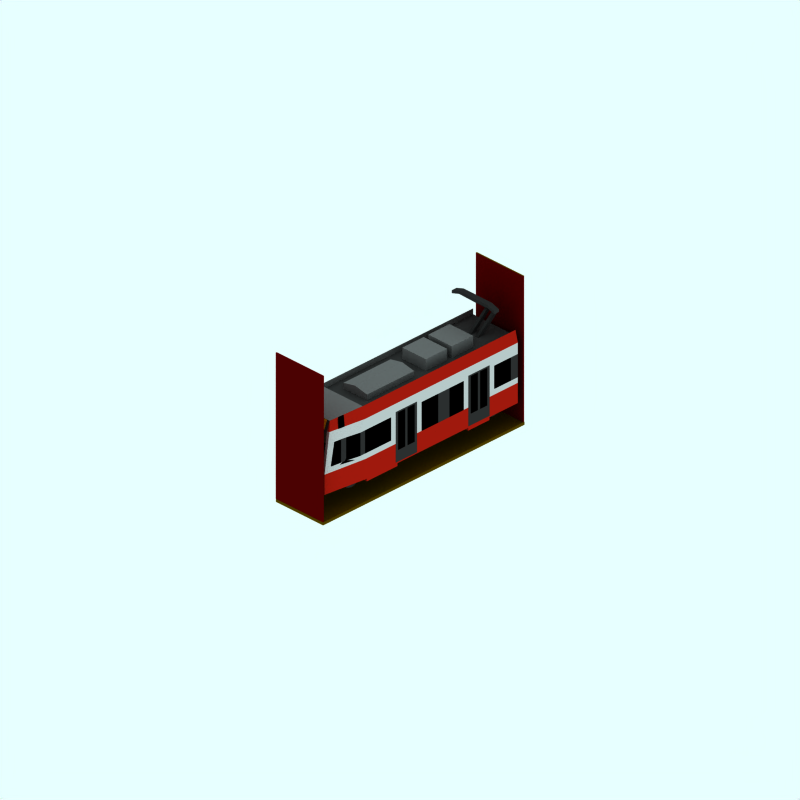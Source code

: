 # Source: tramlink-a.blend  (saved by Blender 2.65.0; exported with 4.5.12 LTS)
import bpy
from mathutils import Matrix  # noqa: F401  (used for matrix-valued properties, if any)

bpy.ops.wm.read_factory_settings(use_empty=True)
scene = bpy.context.scene
scene.name = 'Scene'

# ---- collections
col_collection_1 = bpy.data.collections.new('Collection 1'); scene.collection.children.link(col_collection_1)
col_collection_2 = bpy.data.collections.new('Collection 2'); scene.collection.children.link(col_collection_2)
col_collection_2.hide_render = True
col_collection_2.hide_viewport = True
col_collection_3 = bpy.data.collections.new('Collection 3'); scene.collection.children.link(col_collection_3)
col_collection_3.hide_render = True
col_collection_3.hide_viewport = True
col_collection_11 = bpy.data.collections.new('Collection 11'); scene.collection.children.link(col_collection_11)

# ---- materials (node trees are filled in below, after node groups)
mat_doorcolour = bpy.data.materials.new('DoorColour')
mat_doorcolour.alpha_threshold = 0.0
mat_doorcolour.preview_render_type = 'FLAT'
mat_doorcolour.diffuse_color = (0.185, 0.1849, 0.1849, 1.0)
mat_doorcolour.roughness = 0.5
mat_doorcolour.line_color = (0.0, 0.0, 0.0, 1.0)
mat_maincolour2 = bpy.data.materials.new('MainColour2')
mat_maincolour2.alpha_threshold = 0.0
mat_maincolour2.preview_render_type = 'FLAT'
mat_maincolour2.diffuse_color = (0.7898, 0.7897, 0.7897, 1.0)
mat_maincolour2.roughness = 0.5
mat_maincolour2.line_color = (0.0, 0.0, 0.0, 1.0)
mat_maincolour3 = bpy.data.materials.new('MainColour3')
mat_maincolour3.alpha_threshold = 0.0
mat_maincolour3.preview_render_type = 'FLAT'
mat_maincolour3.diffuse_color = (0.6909, 0.09871, 0.05125, 1.0)
mat_maincolour3.roughness = 0.5
mat_maincolour3.line_color = (0.0, 0.0, 0.0, 1.0)
mat_grill = bpy.data.materials.new('Grill')
mat_grill.alpha_threshold = 0.0
mat_grill.preview_render_type = 'FLAT'
mat_grill.diffuse_color = (0.0001, 9.999e-05, 9.999e-05, 1.0)
mat_grill.roughness = 0.5
mat_grill.line_color = (0.0, 0.0, 0.0, 0.5301)
mat_underframe = bpy.data.materials.new('Underframe')
mat_underframe.alpha_threshold = 0.0
mat_underframe.preview_render_type = 'FLAT'
mat_underframe.diffuse_color = (0.2199, 0.2199, 0.2199, 1.0)
mat_underframe.roughness = 0.5
mat_underframe.line_color = (0.0, 0.0, 0.0, 1.0)
mat_pantograph = bpy.data.materials.new('Pantograph')
mat_pantograph.alpha_threshold = 0.0
mat_pantograph.preview_render_type = 'FLAT'
mat_pantograph.diffuse_color = (0.1702, 0.1702, 0.1702, 1.0)
mat_pantograph.specular_color = (0.0, 0.0, 0.0)
mat_pantograph.roughness = 0.5
mat_pantograph.line_color = (0.0, 0.0, 0.0, 1.0)
mat_roofcolour = bpy.data.materials.new('RoofColour')
mat_roofcolour.alpha_threshold = 0.0
mat_roofcolour.preview_render_type = 'FLAT'
mat_roofcolour.diffuse_color = (0.4207, 0.4206, 0.4206, 1.0)
mat_roofcolour.specular_color = (0.0, 0.0, 0.0)
mat_roofcolour.roughness = 0.5
mat_roofcolour.line_color = (0.0, 0.0, 0.0, 1.0)
mat_rooflower = bpy.data.materials.new('RoofLower')
mat_rooflower.alpha_threshold = 0.0
mat_rooflower.preview_render_type = 'CUBE'
mat_rooflower.diffuse_color = (0.226, 0.226, 0.226, 1.0)
mat_rooflower.specular_color = (1.0, 0.9999, 0.9999)
mat_rooflower.roughness = 0.5
mat_rooflower.line_color = (0.0, 0.0, 0.0, 1.0)
mat_frontblind = bpy.data.materials.new('FrontBlind')
mat_frontblind.alpha_threshold = 0.0
mat_frontblind.preview_render_type = 'FLAT'
mat_frontblind.diffuse_color = (0.2526, 0.2471, 0.1701, 1.0)
mat_frontblind.roughness = 0.5
mat_frontblind.line_color = (0.0, 0.0, 0.0, 1.0)
mat_frontdisplaylit = bpy.data.materials.new('FrontDisplayLit')
mat_frontdisplaylit.alpha_threshold = 0.0
mat_frontdisplaylit.preview_render_type = 'CUBE'
mat_frontdisplaylit.diffuse_color = (1.0, 0.742, 0.0, 1.0)
mat_frontdisplaylit.specular_color = (1.0, 0.9999, 0.9999)
mat_frontdisplaylit.roughness = 0.5
mat_frontdisplaylit.line_color = (0.0, 0.0, 0.0, 1.0)
mat_light = bpy.data.materials.new('Light')
mat_light.alpha_threshold = 0.0
mat_light.preview_render_type = 'FLAT'
mat_light.diffuse_color = (1.0, 1.0, 1.0, 1.0)
mat_light.roughness = 0.5
mat_light.line_color = (0.0, 0.0, 0.0, 1.0)
mat_interior = bpy.data.materials.new('Interior')
mat_interior.alpha_threshold = 0.0
mat_interior.preview_render_type = 'FLAT'
mat_interior.diffuse_color = (0.0, 0.0, 0.0, 1.0)
mat_interior.roughness = 0.5
mat_interior.line_color = (0.0, 0.0, 0.0, 1.0)
mat_wheel = bpy.data.materials.new('wheel')
mat_wheel.alpha_threshold = 0.0
mat_wheel.preview_render_type = 'FLAT'
mat_wheel.diffuse_color = (0.2144, 0.2144, 0.2144, 1.0)
mat_wheel.roughness = 0.5
mat_wheel.line_color = (0.0, 0.0, 0.0, 1.0)
mat_warning = bpy.data.materials.new('Warning')
mat_warning.alpha_threshold = 0.0
mat_warning.diffuse_color = (0.32, 0.2278, 0.0, 1.0)
mat_warning.specular_color = (0.5, 0.5, 0.5)
mat_warning.roughness = 0.5
mat_warning.line_color = (0.0, 0.0, 0.0, 1.0)
mat_ensign_red = bpy.data.materials.new('Ensign_red')
mat_ensign_red.alpha_threshold = 0.0
mat_ensign_red.diffuse_color = (0.3245, 0.006961, 0.006961, 1.0)
mat_ensign_red.specular_color = (0.1393, 0.006992, 0.006992)
mat_ensign_red.roughness = 0.5
mat_ensign_red.line_color = (0.0, 0.0, 0.0, 1.0)

# ---- material node trees

# ---- world
world_world = bpy.data.worlds.new('World'); scene.world = world_world
world_world.color = (0.9059, 1.0, 1.0)
world_world.use_sun_shadow = False
world_world.sun_shadow_jitter_overblur = 0.0
world_world.cycles.sampling_method = 'MANUAL'
world_world.cycles.sample_map_resolution = 256

# ---- cameras
cam_camera_001 = bpy.data.cameras.new('Camera.001')
cam_camera_001.type = 'ORTHO'
cam_camera_001.passepartout_alpha = 0.2
cam_camera_001.clip_end = 100.0
cam_camera_001.lens = 35.0
cam_camera_001.sensor_width = 32.0
cam_camera_001.sensor_height = 18.0
cam_camera_001.ortho_scale = 24.0
cam_camera_001.display_size = 5.91
cam_camera_001.show_passepartout = False
cam_camera_001.show_safe_areas = True
cam_camera_001.dof.focus_distance = 0.0
cam_camera_001.dof.aperture_fstop = 128.0

# ---- lights
light_lamp = bpy.data.lights.new('Lamp', 'SPOT')
light_lamp.transmission_factor = 0.0
light_lamp.energy = 8.0
light_lamp.shadow_buffer_clip_start = 0.5
light_lamp.shadow_soft_size = 1.0
light_lamp.shadow_maximum_resolution = 0.006
light_lamp.use_absolute_resolution = True
light_lamp.cycles.use_multiple_importance_sampling = False

# ---- meshes
me_plane_001 = bpy.data.meshes.new('Plane.001')
me_plane_001.from_pydata([(2.18, 2.25, 1.011), (1.38, 2.25, 1.011), (2.18, 2.5, 1.011), (1.38, 2.5, 1.011)], [], [(0, 2, 3, 1)])
me_plane_001.materials.append(mat_doorcolour)
me_plane_001.use_remesh_preserve_volume = False
me_plane_001.use_remesh_preserve_attributes = False
me_plane_001.use_mirror_vertex_groups = False
me_plane_001.update()
me_plane_092 = bpy.data.meshes.new('Plane.092')
me_plane_092.from_pydata([(1.18, 1.55, 1.001), (1.181, 0.5498, 1.001), (1.08, 0.9498, 1.001), (0.7801, 0.9498, 1.001), (0.6801, 0.9498, 1.001), (0.3801, 0.9498, 1.001), (0.2801, 1.55, 1.001), (0.2807, 0.5498, 1.001), (1.18, 2.25, 1.001), (1.08, 2.25, 1.001), (0.7801, 2.25, 1.001), (0.6801, 2.25, 1.001), (0.3801, 2.25, 1.001), (0.2801, 2.25, 1.001), (1.18, 2.3, 1.001), (0.2801, 2.3, 1.001)], [], [(2, 0, 8, 9), (4, 3, 10, 11), (6, 5, 12, 13), (10, 14, 15, 11), (12, 11, 15, 13), (8, 14, 10, 9), (1, 3, 4, 7), (5, 6, 7), (4, 5, 7), (1, 2, 3), (0, 2, 1)])
me_plane_092.materials.append(mat_doorcolour)
me_plane_092.use_remesh_preserve_volume = False
me_plane_092.use_remesh_preserve_attributes = False
me_plane_092.use_mirror_vertex_groups = False
me_plane_092.update()
me_plane_091 = bpy.data.meshes.new('Plane.091')
me_plane_091.from_pydata([(0.2807, 1.2, 1.001), (0.08012, 1.2, 1.001), (0.08012, 2.2, 1.001), (-0.6199, 2.2, 1.001), (-1.1, 2.2, 1.001), (0.2801, 2.6, 1.001), (-1.7, 2.2, 1.001), (-1.9, 2.6, 1.001), (-1.9, 1.2, 1.001), (-1.7, 1.2, 1.001)], [], [(6, 7, 8, 9), (0, 1, 2, 5), (3, 7, 6, 4), (2, 5, 7, 3)])
me_plane_091.materials.append(mat_maincolour2)
me_plane_091.use_remesh_preserve_volume = False
me_plane_091.use_remesh_preserve_attributes = False
me_plane_091.use_mirror_vertex_groups = False
me_plane_091.update()
me_plane_090 = bpy.data.meshes.new('Plane.090')
me_plane_090.from_pydata([(-3.7, 2.2, 1.001), (-3.7, 1.4, 1.001), (-4.0, 2.2, 1.001), (-4.0, 1.4, 1.001)], [], [(0, 1, 3, 2)])
me_plane_090.materials.append(mat_doorcolour)
me_plane_090.use_remesh_preserve_volume = False
me_plane_090.use_remesh_preserve_attributes = False
me_plane_090.use_mirror_vertex_groups = False
me_plane_090.update()
me_plane_089 = bpy.data.meshes.new('Plane.089')
me_plane_089.from_pydata([(-0.6199, 1.2, 1.001), (-1.1, 1.2, 1.001), (-0.6199, 2.2, 1.001), (-1.1, 2.2, 1.001)], [], [(1, 0, 2, 3)])
me_plane_089.materials.append(mat_doorcolour)
me_plane_089.use_remesh_preserve_volume = False
me_plane_089.use_remesh_preserve_attributes = False
me_plane_089.use_mirror_vertex_groups = False
me_plane_089.update()
me_plane_088 = bpy.data.meshes.new('Plane.088')
me_plane_088.from_pydata([(-2.799, 1.2, 1.001), (-3.0, 1.4, 1.001), (-3.0, 2.2, 1.001), (-2.8, 2.6, 1.001), (-3.7, 2.2, 1.001), (-4.0, 2.6, 1.001), (-4.0, 1.2, 1.001), (-3.7, 1.4, 1.001), (-4.0, 2.2, 1.001), (-4.0, 1.4, 1.001)], [], [(2, 3, 5, 4), (0, 3, 2, 1), (0, 1, 7, 6), (4, 8, 5), (6, 9, 7)])
me_plane_088.materials.append(mat_maincolour2)
me_plane_088.use_remesh_preserve_volume = False
me_plane_088.use_remesh_preserve_attributes = False
me_plane_088.use_mirror_vertex_groups = False
me_plane_088.update()
me_plane_087 = bpy.data.meshes.new('Plane.087')
me_plane_087.from_pydata([(1.18, 2.3, 1.001), (0.2801, 2.3, 1.001), (1.18, 2.6, 1.001), (0.2801, 2.6, 1.001)], [], [(0, 2, 3, 1)])
me_plane_087.materials.append(mat_maincolour2)
me_plane_087.use_remesh_preserve_volume = False
me_plane_087.use_remesh_preserve_attributes = False
me_plane_087.use_mirror_vertex_groups = False
me_plane_087.update()
me_plane_086 = bpy.data.meshes.new('Plane.086')
me_plane_086.from_pydata([(-1.9, 2.3, 1.001), (-2.8, 2.3, 1.001), (-1.9, 2.6, 1.001), (-2.8, 2.6, 1.001)], [], [(0, 2, 3, 1)])
me_plane_086.materials.append(mat_maincolour2)
me_plane_086.use_remesh_preserve_volume = False
me_plane_086.use_remesh_preserve_attributes = False
me_plane_086.use_mirror_vertex_groups = False
me_plane_086.update()
me_plane_085 = bpy.data.meshes.new('Plane.085')
me_plane_085.from_pydata([(-1.9, 1.55, 1.001), (-1.899, 0.5498, 1.001), (-2.0, 0.9498, 1.001), (-2.3, 0.9498, 1.001), (-2.4, 0.9498, 1.001), (-2.7, 0.9498, 1.001), (-2.8, 1.55, 1.001), (-2.799, 0.5498, 1.001), (-1.9, 2.25, 1.001), (-2.0, 2.25, 1.001), (-2.3, 2.25, 1.001), (-2.4, 2.25, 1.001), (-2.7, 2.25, 1.001), (-2.8, 2.25, 1.001), (-1.9, 2.3, 1.001), (-2.8, 2.3, 1.001)], [], [(2, 0, 8, 9), (4, 3, 10, 11), (6, 5, 12, 13), (10, 14, 15, 11), (12, 11, 15, 13), (8, 14, 10, 9), (1, 3, 4, 7), (5, 6, 7), (4, 5, 7), (1, 2, 3), (0, 2, 1)])
me_plane_085.materials.append(mat_doorcolour)
me_plane_085.use_remesh_preserve_volume = False
me_plane_085.use_remesh_preserve_attributes = False
me_plane_085.use_mirror_vertex_groups = False
me_plane_085.update()
me_plane_084 = bpy.data.meshes.new('Plane.084')
me_plane_084.from_pydata([(3.38, 1.4, 0.8806), (3.18, 1.4, 0.9006), (3.38, 2.2, 0.8806), (3.18, 2.2, 0.9006), (2.68, 2.2, 1.001), (2.68, 1.4, 1.001), (2.48, 2.2, 1.001), (2.48, 1.4, 1.001)], [(3, 4), (1, 5)], [(1, 0, 2, 3), (5, 4, 6, 7)])
me_plane_084.materials.append(mat_doorcolour)
me_plane_084.use_remesh_preserve_volume = False
me_plane_084.use_remesh_preserve_attributes = False
me_plane_084.use_mirror_vertex_groups = False
me_plane_084.update()
me_plane_083 = bpy.data.meshes.new('Plane.083')
me_plane_083.from_pydata([(-1.9, 1.55, 1.001), (-1.899, 0.5498, 1.001), (-2.0, 0.9498, 1.001), (-2.3, 0.9498, 1.001), (-2.4, 0.9498, 1.001), (-2.7, 0.9498, 1.001), (-2.8, 1.55, 1.001), (-2.799, 0.5498, 1.001), (-1.9, 2.25, 1.001), (-2.0, 2.25, 1.001), (-2.3, 2.25, 1.001), (-2.4, 2.25, 1.001), (-2.7, 2.25, 1.001), (-2.8, 2.25, 1.001), (-1.9, 2.3, 1.001), (-2.8, 2.3, 1.001)], [], [(2, 0, 8, 9), (4, 3, 10, 11), (6, 5, 12, 13), (10, 14, 15, 11), (12, 11, 15, 13), (8, 14, 10, 9), (1, 3, 4, 7), (5, 6, 7), (4, 5, 7), (1, 2, 3), (0, 2, 1)])
me_plane_083.materials.append(mat_doorcolour)
me_plane_083.use_remesh_preserve_volume = False
me_plane_083.use_remesh_preserve_attributes = False
me_plane_083.use_mirror_vertex_groups = False
me_plane_083.update()
me_plane_082 = bpy.data.meshes.new('Plane.082')
me_plane_082.from_pydata([(-1.9, 2.3, 1.001), (-2.8, 2.3, 1.001), (-1.9, 2.6, 1.001), (-2.8, 2.6, 1.001)], [], [(0, 2, 3, 1)])
me_plane_082.materials.append(mat_maincolour2)
me_plane_082.use_remesh_preserve_volume = False
me_plane_082.use_remesh_preserve_attributes = False
me_plane_082.use_mirror_vertex_groups = False
me_plane_082.update()
me_plane_081 = bpy.data.meshes.new('Plane.081')
me_plane_081.from_pydata([(1.18, 2.3, 1.001), (0.2801, 2.3, 1.001), (1.18, 2.6, 1.001), (0.2801, 2.6, 1.001)], [], [(0, 2, 3, 1)])
me_plane_081.materials.append(mat_maincolour2)
me_plane_081.use_remesh_preserve_volume = False
me_plane_081.use_remesh_preserve_attributes = False
me_plane_081.use_mirror_vertex_groups = False
me_plane_081.update()
me_plane_080 = bpy.data.meshes.new('Plane.080')
me_plane_080.from_pydata([(2.48, 2.6, 1.001), (3.797, 2.6, 0.8006), (3.684, 2.9, 0.7006), (3.797, 2.6, 0.7006), (3.962, 1.4, 0.9006), (2.48, 3.0, 0.9006)], [], [(2, 1, 3), (0, 1, 2, 5)])
me_plane_080.materials.append(mat_maincolour3)
me_plane_080.use_remesh_preserve_volume = False
me_plane_080.use_remesh_preserve_attributes = False
me_plane_080.use_mirror_vertex_groups = False
me_plane_080.update()
me_plane_079 = bpy.data.meshes.new('Plane.079')
me_plane_079.from_pydata([(3.897, 2.6, 0.7106), (4.062, 1.4, 0.9106), (3.182, 2.942, 0.7906), (3.383, 2.925, 0.7606), (3.239, 2.6, 0.8906), (3.468, 2.6, 0.8606)], [], [(4, 5, 3, 2)])
me_plane_079.materials.append(mat_grill)
me_plane_079.use_remesh_preserve_volume = False
me_plane_079.use_remesh_preserve_attributes = False
me_plane_079.use_mirror_vertex_groups = False
me_plane_079.update()
me_plane_076 = bpy.data.meshes.new('Plane.076')
me_plane_076.from_pydata([(3.897, 2.6, 0.7106), (4.062, 1.4, 0.9106), (3.182, 2.942, 0.7906), (3.383, 2.925, 0.7606), (3.239, 2.6, 0.8906), (3.468, 2.6, 0.8606)], [], [(4, 5, 3, 2)])
me_plane_076.materials.append(mat_grill)
me_plane_076.use_remesh_preserve_volume = False
me_plane_076.use_remesh_preserve_attributes = False
me_plane_076.use_mirror_vertex_groups = False
me_plane_076.update()
me_plane_075 = bpy.data.meshes.new('Plane.075')
me_plane_075.from_pydata([(4.01, 0.5998, 0.3006), (4.008, 0.7998, 0.3006), (4.01, 0.5998, -0.3006), (4.008, 0.7998, -0.3006)], [], [(0, 2, 3, 1)])
me_plane_075.materials.append(mat_underframe)
me_plane_075.use_remesh_preserve_volume = False
me_plane_075.use_remesh_preserve_attributes = False
me_plane_075.use_mirror_vertex_groups = False
me_plane_075.update()
me_cube_009 = bpy.data.meshes.new('Cube.009')
me_cube_009.from_pydata([(-0.4, -3.1, 4.0), (-0.4, -3.3, 4.0), (-0.6, -3.3, 4.0), (-0.6, -3.1, 4.0), (0.6, -3.1, 4.0), (0.6, -3.3, 4.0), (0.4, -3.3, 4.0), (0.4, -3.1, 4.0), (0.9, -3.1, 3.9), (0.9, -3.3, 3.9), (-0.9, -3.3, 3.9), (-0.9, -3.1, 3.9), (-0.9, -3.1, 4.0), (-0.9, -3.3, 4.0), (0.9, -3.3, 4.0), (0.9, -3.1, 4.0), (0.4, -3.1, 4.1), (0.4, -3.3, 4.1), (0.6, -3.3, 4.1), (0.6, -3.1, 4.1), (-0.6, -3.1, 4.1), (-0.6, -3.3, 4.1), (-0.4, -3.3, 4.1), (-0.4, -3.1, 4.1)], [], [(0, 3, 2, 1), (4, 7, 6, 5), (0, 1, 6, 7), (4, 5, 9, 8), (2, 3, 11, 10), (2, 10, 13, 21), (10, 11, 12, 13), (11, 3, 20, 12), (4, 8, 15, 19), (8, 9, 14, 15), (9, 5, 18, 14), (0, 7, 16, 23), (6, 1, 22, 17), (7, 4, 19, 16), (5, 6, 17, 18), (3, 0, 23, 20), (1, 2, 21, 22), (21, 20, 23, 22), (17, 16, 19, 18), (17, 22, 23, 16), (14, 18, 19, 15), (12, 20, 21, 13)])
me_cube_009.materials.append(mat_pantograph)
me_cube_009.use_remesh_preserve_volume = False
me_cube_009.use_remesh_preserve_attributes = False
me_cube_009.use_mirror_vertex_groups = False
me_cube_009.update()
me_cube_008 = bpy.data.meshes.new('Cube.008')
me_cube_008.from_pydata([(0.2, -3.8, 3.4), (0.2, -4.0, 3.4), (0.1, -4.0, 3.4), (0.1, -3.8, 3.4), (0.5, -3.1, 4.0), (0.5, -3.3, 4.0), (0.4, -3.3, 4.0), (0.4, -3.1, 4.0)], [], [(0, 1, 2, 3), (4, 7, 6, 5), (0, 4, 5, 1), (1, 5, 6, 2), (2, 6, 7, 3), (4, 0, 3, 7)])
me_cube_008.materials.append(mat_pantograph)
me_cube_008.use_remesh_preserve_volume = False
me_cube_008.use_remesh_preserve_attributes = False
me_cube_008.use_mirror_vertex_groups = False
me_cube_008.update()
me_cube_007 = bpy.data.meshes.new('Cube.007')
me_cube_007.from_pydata([(-0.1, -3.8, 3.4), (-0.1, -4.0, 3.4), (-0.2, -4.0, 3.4), (-0.2, -3.8, 3.4), (-0.4, -3.1, 4.0), (-0.4, -3.3, 4.0), (-0.5, -3.3, 4.0), (-0.5, -3.1, 4.0)], [], [(0, 1, 2, 3), (4, 7, 6, 5), (0, 4, 5, 1), (1, 5, 6, 2), (2, 6, 7, 3), (4, 0, 3, 7)])
me_cube_007.materials.append(mat_pantograph)
me_cube_007.use_remesh_preserve_volume = False
me_cube_007.use_remesh_preserve_attributes = False
me_cube_007.use_mirror_vertex_groups = False
me_cube_007.update()
me_cube_006 = bpy.data.meshes.new('Cube.006')
me_cube_006.from_pydata([(-0.1, 3.3, 2.8), (-0.1, 3.1, 2.8), (-0.2, 3.1, 2.8), (-0.2, 3.3, 2.8), (-0.1, 4.0, 3.4), (-0.1, 3.8, 3.4), (-0.2, 3.8, 3.4), (-0.2, 4.0, 3.4)], [], [(0, 1, 2, 3), (4, 7, 6, 5), (0, 4, 5, 1), (1, 5, 6, 2), (2, 6, 7, 3), (4, 0, 3, 7)])
me_cube_006.materials.append(mat_pantograph)
me_cube_006.use_remesh_preserve_volume = False
me_cube_006.use_remesh_preserve_attributes = False
me_cube_006.use_mirror_vertex_groups = False
me_cube_006.update()
me_cube_005 = bpy.data.meshes.new('Cube.005')
me_cube_005.from_pydata([(0.2, 3.3, 2.8), (0.2, 3.1, 2.8), (0.1, 3.1, 2.8), (0.1, 3.3, 2.8), (0.2, 4.0, 3.4), (0.2, 3.8, 3.4), (0.1, 3.8, 3.4), (0.1, 4.0, 3.4)], [], [(0, 1, 2, 3), (4, 7, 6, 5), (0, 4, 5, 1), (1, 5, 6, 2), (2, 6, 7, 3), (4, 0, 3, 7)])
me_cube_005.materials.append(mat_pantograph)
me_cube_005.use_remesh_preserve_volume = False
me_cube_005.use_remesh_preserve_attributes = False
me_cube_005.use_mirror_vertex_groups = False
me_cube_005.update()
me_cube_003 = bpy.data.meshes.new('Cube.003')
me_cube_003.from_pydata([(0.5, 2.6, 2.6), (0.5, 1.7, 2.6), (-0.5, 1.7, 2.6), (-0.5, 2.6, 2.6), (0.5, 2.6, 3.2), (0.5, 1.7, 3.2), (-0.5, 1.7, 3.2), (-0.5, 2.6, 3.2)], [], [(0, 1, 2, 3), (4, 7, 6, 5), (0, 4, 5, 1), (1, 5, 6, 2), (2, 6, 7, 3), (4, 0, 3, 7)])
me_cube_003.materials.append(mat_roofcolour)
me_cube_003.use_remesh_preserve_volume = False
me_cube_003.use_remesh_preserve_attributes = False
me_cube_003.use_mirror_vertex_groups = False
me_cube_003.update()
me_cube_002 = bpy.data.meshes.new('Cube.002')
me_cube_002.from_pydata([(0.5, 1.5, 2.6), (0.5, 0.6, 2.6), (-0.5, 0.6, 2.6), (-0.5, 1.5, 2.6), (0.5, 1.5, 3.2), (0.5, 0.6, 3.2), (-0.5, 0.6, 3.2), (-0.5, 1.5, 3.2)], [], [(0, 1, 2, 3), (4, 7, 6, 5), (0, 4, 5, 1), (1, 5, 6, 2), (2, 6, 7, 3), (4, 0, 3, 7)])
me_cube_002.materials.append(mat_roofcolour)
me_cube_002.use_remesh_preserve_volume = False
me_cube_002.use_remesh_preserve_attributes = False
me_cube_002.use_mirror_vertex_groups = False
me_cube_002.update()
me_cube_001 = bpy.data.meshes.new('Cube.001')
me_cube_001.from_pydata([(0.5, 0.1, 2.6), (0.5, -1.9, 2.6), (-0.5, -1.9, 2.6), (-0.5, 0.1, 2.6), (0.5, 0.1, 3.0), (0.5, -1.9, 3.0), (-0.5, -1.9, 3.0), (-0.5, 0.1, 3.0), (2.682e-07, 0.1, 3.1), (-5.066e-07, -1.9, 3.1)], [], [(0, 1, 2, 3), (0, 4, 5, 1), (2, 6, 7, 3), (8, 0, 3), (7, 8, 3), (4, 0, 8), (9, 2, 1), (5, 9, 1), (9, 6, 2), (7, 6, 9, 8), (4, 8, 9, 5)])
me_cube_001.materials.append(mat_roofcolour)
me_cube_001.use_remesh_preserve_volume = False
me_cube_001.use_remesh_preserve_attributes = False
me_cube_001.use_mirror_vertex_groups = False
me_cube_001.update()
me_plane_074 = bpy.data.meshes.new('Plane.074')
me_plane_074.from_pydata([(2.48, 2.8, -0.9006), (2.48, 2.8, 0.9006), (-3.99, 2.8, 0.9006), (-3.99, 2.8, -0.9006)], [], [(1, 0, 3, 2)])
me_plane_074.materials.append(mat_rooflower)
me_plane_074.use_remesh_preserve_volume = False
me_plane_074.use_remesh_preserve_attributes = False
me_plane_074.use_mirror_vertex_groups = False
me_plane_074.update()
me_plane_073 = bpy.data.meshes.new('Plane.073')
me_plane_073.from_pydata([(3.815, 2.5, 0.7006), (3.815, 2.5, -0.7006), (3.859, 2.2, 0.7006), (3.859, 2.2, -0.7006)], [], [(1, 0, 2, 3)])
me_plane_073.materials.append(mat_frontblind)
me_plane_073.materials.append(mat_maincolour2)
me_plane_073.use_remesh_preserve_volume = False
me_plane_073.use_remesh_preserve_attributes = False
me_plane_073.use_mirror_vertex_groups = False
me_plane_073.update()
me_plane_072 = bpy.data.meshes.new('Plane.072')
me_plane_072.from_pydata([(3.694, 2.9, -0.3006), (3.694, 2.9, 0.6006), (3.754, 2.74, 0.6006), (3.754, 2.74, -0.3006)], [], [(0, 1, 2, 3)])
me_plane_072.polygons.foreach_set('use_smooth', [True] * 1)
me_plane_072.materials.append(mat_frontdisplaylit)
me_plane_072.materials.append(mat_maincolour2)
me_plane_072.use_remesh_preserve_volume = False
me_plane_072.use_remesh_preserve_attributes = False
me_plane_072.use_mirror_vertex_groups = False
me_plane_072.update()
me_plane_071 = bpy.data.meshes.new('Plane.071')
me_plane_071.from_pydata([(3.769, 2.7, -0.2006), (3.769, 2.7, 0.5006), (3.807, 2.6, 0.5006), (3.807, 2.6, -0.2006)], [], [(0, 1, 2, 3)])
me_plane_071.polygons.foreach_set('use_smooth', [True] * 1)
me_plane_071.materials.append(mat_frontdisplaylit)
me_plane_071.materials.append(mat_maincolour2)
me_plane_071.use_remesh_preserve_volume = False
me_plane_071.use_remesh_preserve_attributes = False
me_plane_071.use_mirror_vertex_groups = False
me_plane_071.update()
me_plane_070 = bpy.data.meshes.new('Plane.070')
me_plane_070.from_pydata([(3.694, 2.9, -0.6006), (3.694, 2.9, -0.3994), (3.807, 2.6, -0.3994), (3.807, 2.6, -0.6006)], [], [(0, 1, 2, 3)])
me_plane_070.polygons.foreach_set('use_smooth', [True] * 1)
me_plane_070.materials.append(mat_frontdisplaylit)
me_plane_070.materials.append(mat_maincolour2)
me_plane_070.use_remesh_preserve_volume = False
me_plane_070.use_remesh_preserve_attributes = False
me_plane_070.use_mirror_vertex_groups = False
me_plane_070.update()
me_plane_068 = bpy.data.meshes.new('Plane.068')
me_plane_068.from_pydata([(3.684, 2.9, -0.7006), (3.684, 2.9, 0.7006), (3.815, 2.5, 0.7006), (3.797, 2.6, 0.7006), (3.815, 2.5, -0.7006), (3.797, 2.6, -0.7006)], [], [(0, 1, 3, 5), (2, 4, 5, 3)])
me_plane_068.polygons.foreach_set('use_smooth', [True] * 2)
me_plane_068.materials.append(mat_doorcolour)
me_plane_068.materials.append(mat_maincolour2)
me_plane_068.use_remesh_preserve_volume = False
me_plane_068.use_remesh_preserve_attributes = False
me_plane_068.use_mirror_vertex_groups = False
me_plane_068.update()
me_plane_065 = bpy.data.meshes.new('Plane.065')
me_plane_065.from_pydata([(3.684, 2.9, -0.7006), (2.48, 3.0, -0.9006), (3.684, 2.9, 0.7006), (2.48, 3.0, 0.9006), (2.48, 2.8, -0.9006), (2.48, 2.8, 0.9006), (-3.99, 2.8, 0.9006), (-3.99, 2.8, -0.9006), (-3.99, 3.0, 0.9006), (-3.99, 3.0, -0.9006)], [], [(0, 2, 3, 1), (4, 1, 9, 7), (3, 5, 6, 8), (1, 4, 5, 3)])
me_plane_065.materials.append(mat_roofcolour)
me_plane_065.use_remesh_preserve_volume = False
me_plane_065.use_remesh_preserve_attributes = False
me_plane_065.use_mirror_vertex_groups = False
me_plane_065.update()
me_plane_064 = bpy.data.meshes.new('Plane.064')
me_plane_064.from_pydata([(4.01, 0.7998, -0.3994), (4.008, 0.9998, -0.3994), (4.01, 0.7998, -0.6006), (4.008, 0.9998, -0.6006)], [], [(0, 2, 3, 1)])
me_plane_064.materials.append(mat_light)
me_plane_064.use_remesh_preserve_volume = False
me_plane_064.use_remesh_preserve_attributes = False
me_plane_064.use_mirror_vertex_groups = False
me_plane_064.update()
me_plane_063 = bpy.data.meshes.new('Plane.063')
me_plane_063.from_pydata([(3.18, 1.4, 0.9006), (3.18, 2.2, 0.9006), (2.68, 2.2, 1.001), (2.48, 2.6, 1.001), (2.48, 1.2, 1.001), (2.68, 1.4, 1.001), (3.797, 2.6, 0.8006), (4.004, 1.2, 0.8006), (4.004, 1.2, 0.7006), (3.815, 2.5, 0.7006), (3.797, 2.6, 0.7006), (3.972, 1.4, 0.7006), (3.625, 2.2, 0.8306), (3.763, 1.4, 0.8306), (2.48, 2.2, 1.001), (2.48, 1.4, 1.001), (1.38, 1.4, 1.001), (1.38, 1.2, 1.001), (1.38, 2.2, 1.001), (1.38, 2.6, 1.001), (1.18, 2.4, 1.001), (1.18, 2.6, 1.001), (1.18, 1.4, 1.001), (1.18, 1.2, 1.001), (3.18, 1.4, -0.9006), (3.18, 2.2, -0.9006), (2.68, 2.2, -1.001), (2.48, 2.6, -1.001), (2.48, 1.2, -1.001), (2.68, 1.4, -1.001), (3.797, 2.6, -0.8006), (4.004, 1.2, -0.8006), (4.004, 1.2, -0.7006), (3.815, 2.5, -0.7006), (3.797, 2.6, -0.7006), (3.972, 1.4, -0.7006), (3.625, 2.2, -0.8406), (3.763, 1.4, -0.8306), (2.48, 2.2, -1.001), (2.48, 1.4, -1.001), (1.38, 1.4, -1.001), (1.38, 1.2, -1.001), (1.38, 2.2, -1.001), (1.38, 2.6, -1.001), (1.18, 2.2, -1.001), (1.18, 2.6, -1.001), (1.18, 1.4, -1.001), (1.18, 1.2, -1.001)], [], [(9, 6, 7), (8, 11, 7), (11, 9, 7), (10, 6, 9), (6, 12, 13, 7), (0, 7, 13), (1, 12, 6), (2, 3, 14), (4, 5, 15), (4, 15, 16, 17), (14, 3, 19, 18), (18, 19, 21, 20), (17, 16, 22, 23), (16, 18, 20, 22), (33, 30, 31), (32, 35, 31), (35, 33, 31), (34, 30, 33), (30, 36, 37, 31), (24, 31, 37), (25, 36, 30), (26, 27, 38), (28, 29, 39), (28, 39, 40, 41), (38, 27, 43, 42), (42, 43, 45, 44), (41, 40, 46, 47), (40, 42, 44, 46), (8, 32, 35, 11), (25, 30, 27, 26), (24, 29, 28, 31), (0, 5, 4, 7), (1, 6, 3, 2)])
me_plane_063.materials.append(mat_maincolour2)
me_plane_063.use_remesh_preserve_volume = False
me_plane_063.use_remesh_preserve_attributes = False
me_plane_063.use_mirror_vertex_groups = False
me_plane_063.update()
me_plane_062 = bpy.data.meshes.new('Plane.062')
me_plane_062.from_pydata([(2.48, 2.6, 1.001), (1.1, 2.6, 1.001), (2.48, 3.0, 0.9006), (1.1, 3.0, 0.9006), (0.2801, 2.6, 1.001), (0.2801, 3.0, 0.9006)], [], [(0, 2, 3, 1), (1, 3, 5, 4)])
me_plane_062.polygons.foreach_set('use_smooth', [True] * 2)
me_plane_062.materials.append(mat_maincolour3)
me_plane_062.use_remesh_preserve_volume = False
me_plane_062.use_remesh_preserve_attributes = False
me_plane_062.use_mirror_vertex_groups = False
me_plane_062.update()
me_plane_061 = bpy.data.meshes.new('Plane.061')
me_plane_061.from_pydata([(-2.8, 2.6, 1.001), (-4.0, 2.6, 1.001), (-2.8, 3.0, 0.9006), (-4.0, 3.0, 0.9006)], [], [(1, 0, 2, 3)])
me_plane_061.materials.append(mat_maincolour3)
me_plane_061.use_remesh_preserve_volume = False
me_plane_061.use_remesh_preserve_attributes = False
me_plane_061.use_mirror_vertex_groups = False
me_plane_061.update()
me_plane_060 = bpy.data.meshes.new('Plane.060')
me_plane_060.from_pydata([(0.2801, 2.6, 1.001), (-1.9, 2.6, 1.001), (0.2801, 3.0, 0.9006), (-1.9, 3.0, 0.9006)], [], [(0, 2, 3, 1)])
me_plane_060.materials.append(mat_maincolour3)
me_plane_060.use_remesh_preserve_volume = False
me_plane_060.use_remesh_preserve_attributes = False
me_plane_060.use_mirror_vertex_groups = False
me_plane_060.update()
me_plane_058 = bpy.data.meshes.new('Plane.058')
me_plane_058.from_pydata([(2.504, 0.9501, 1.0), (2.504, 0.5001, 1.0), (-4.0, 0.9501, 1.0), (-4.0, 0.5001, 1.0), (2.504, 0.8001, 0.8), (2.504, 0.4001, 0.8), (-1.898, 0.5001, 1.0), (-2.799, 0.5001, 1.0), (1.103, 0.5001, 1.0), (2.403, 0.5001, 1.0), (-1.898, 0.4001, 1.0), (-2.799, 0.4001, 1.0), (-4.0, 0.4001, 0.8), (1.103, 0.4001, 1.0), (2.403, 0.4001, 1.0), (2.404, 0.4001, 0.8), (-1.898, 0.4001, 0.8), (1.103, 0.4001, 0.8), (-2.799, 0.4001, 0.8), (4.004, 0.4001, 0.6), (4.004, 0.9501, 0.6), (4.004, 0.5001, 0.8), (4.004, 0.9501, 0.8), (2.504, 0.9501, -1.0), (2.504, 0.5001, -1.0), (-4.0, 0.9501, -1.0), (-4.0, 0.5001, -1.0), (2.504, 0.8001, -0.8), (2.504, 0.4001, -0.8), (-1.898, 0.5001, -1.0), (-2.799, 0.5001, -1.0), (1.103, 0.5001, -1.0), (2.403, 0.5001, -1.0), (-1.898, 0.4001, -1.0), (-2.799, 0.4001, -1.0), (-4.0, 0.4001, -0.8), (1.103, 0.4001, -1.0), (2.403, 0.4001, -1.0), (2.404, 0.4001, -0.8), (-1.898, 0.4001, -0.8), (1.103, 0.4001, -0.8), (-2.799, 0.4001, -0.8), (4.004, 0.4001, -0.6), (4.004, 0.9501, -0.6), (4.004, 0.5001, -0.8), (4.004, 0.9501, -0.8)], [], [(6, 0, 2), (3, 7, 2), (7, 6, 2), (8, 0, 6), (9, 0, 8), (1, 0, 9), (6, 7, 11, 10), (9, 8, 13, 14), (9, 14, 15), (5, 1, 9, 15), (6, 16, 17, 8), (6, 10, 16), (8, 17, 13), (3, 12, 18, 7), (7, 18, 11), (4, 0, 22, 20), (5, 4, 20, 19), (1, 5, 19, 21), (0, 1, 21, 22), (22, 21, 19, 20), (29, 23, 25), (26, 30, 25), (30, 29, 25), (31, 23, 29), (32, 23, 31), (24, 23, 32), (29, 30, 34, 33), (32, 31, 36, 37), (32, 37, 38), (28, 24, 32, 38), (29, 39, 40, 31), (29, 33, 39), (31, 40, 36), (26, 35, 41, 30), (30, 41, 34), (27, 23, 45, 43), (28, 27, 43, 42), (24, 28, 42, 44), (23, 24, 44, 45), (45, 44, 42, 43), (19, 42, 43, 20)])
me_plane_058.materials.append(mat_maincolour3)
me_plane_058.use_remesh_preserve_volume = False
me_plane_058.use_remesh_preserve_attributes = False
me_plane_058.use_mirror_vertex_groups = False
me_plane_058.update()
me_plane_056 = bpy.data.meshes.new('Plane.056')
me_plane_056.from_pydata([(-1.9, 2.6, 1.001), (-2.8, 2.6, 1.001), (-1.9, 3.0, 0.9006), (-2.8, 3.0, 0.9006)], [], [(0, 2, 3, 1)])
me_plane_056.polygons.foreach_set('use_smooth', [True] * 1)
me_plane_056.materials.append(mat_maincolour3)
me_plane_056.use_remesh_preserve_volume = False
me_plane_056.use_remesh_preserve_attributes = False
me_plane_056.use_mirror_vertex_groups = False
me_plane_056.update()
me_plane_022 = bpy.data.meshes.new('Plane.022')
me_plane_022.from_pydata([(-2.799, 1.2, 1.001), (-3.0, 1.4, 1.001), (-3.0, 2.2, 1.001), (-2.8, 2.6, 1.001), (-3.7, 2.2, 1.001), (-4.0, 2.6, 1.001), (-4.0, 1.2, 1.001), (-3.7, 1.4, 1.001), (-4.0, 2.2, 1.001), (-4.0, 1.4, 1.001)], [], [(2, 3, 5, 4), (0, 3, 2, 1), (0, 1, 7, 6), (4, 8, 5), (6, 9, 7)])
me_plane_022.materials.append(mat_maincolour2)
me_plane_022.use_remesh_preserve_volume = False
me_plane_022.use_remesh_preserve_attributes = False
me_plane_022.use_mirror_vertex_groups = False
me_plane_022.update()
me_plane_021 = bpy.data.meshes.new('Plane.021')
me_plane_021.from_pydata([(3.38, 1.4, 0.8806), (3.18, 1.4, 0.9006), (3.38, 2.2, 0.8806), (3.18, 2.2, 0.9006), (2.68, 2.2, 1.001), (2.68, 1.4, 1.001), (2.48, 2.2, 1.001), (2.48, 1.4, 1.001)], [(3, 4), (1, 5)], [(1, 0, 2, 3), (5, 4, 6, 7)])
me_plane_021.materials.append(mat_doorcolour)
me_plane_021.use_remesh_preserve_volume = False
me_plane_021.use_remesh_preserve_attributes = False
me_plane_021.use_mirror_vertex_groups = False
me_plane_021.update()
me_plane_020 = bpy.data.meshes.new('Plane.020')
me_plane_020.from_pydata([(-0.6199, 1.2, 1.001), (-1.1, 1.2, 1.001), (-0.6199, 2.2, 1.001), (-1.1, 2.2, 1.001)], [], [(1, 0, 2, 3)])
me_plane_020.materials.append(mat_doorcolour)
me_plane_020.use_remesh_preserve_volume = False
me_plane_020.use_remesh_preserve_attributes = False
me_plane_020.use_mirror_vertex_groups = False
me_plane_020.update()
me_plane_019 = bpy.data.meshes.new('Plane.019')
me_plane_019.from_pydata([(-3.7, 2.2, 1.001), (-3.7, 1.4, 1.001), (-4.0, 2.2, 1.001), (-4.0, 1.4, 1.001)], [], [(0, 1, 3, 2)])
me_plane_019.materials.append(mat_doorcolour)
me_plane_019.use_remesh_preserve_volume = False
me_plane_019.use_remesh_preserve_attributes = False
me_plane_019.use_mirror_vertex_groups = False
me_plane_019.update()
me_plane_018 = bpy.data.meshes.new('Plane.018')
me_plane_018.from_pydata([(0.2807, 1.2, 1.001), (0.08012, 1.2, 1.001), (0.08012, 2.2, 1.001), (-0.6199, 2.2, 1.001), (-1.1, 2.2, 1.001), (0.2801, 2.6, 1.001), (-1.7, 2.2, 1.001), (-1.9, 2.6, 1.001), (-1.9, 1.2, 1.001), (-1.7, 1.2, 1.001)], [], [(6, 7, 8, 9), (0, 1, 2, 5), (3, 7, 6, 4), (2, 5, 7, 3)])
me_plane_018.materials.append(mat_maincolour2)
me_plane_018.use_remesh_preserve_volume = False
me_plane_018.use_remesh_preserve_attributes = False
me_plane_018.use_mirror_vertex_groups = False
me_plane_018.update()
me_plane_017 = bpy.data.meshes.new('Plane.017')
me_plane_017.from_pydata([(2.48, 2.6, 1.001), (3.797, 2.6, 0.8006), (3.684, 2.9, 0.7006), (3.797, 2.6, 0.7006), (3.962, 1.4, 0.9006), (2.48, 3.0, 0.9006)], [], [(2, 1, 3), (0, 1, 2, 5)])
me_plane_017.materials.append(mat_maincolour3)
me_plane_017.use_remesh_preserve_volume = False
me_plane_017.use_remesh_preserve_attributes = False
me_plane_017.use_mirror_vertex_groups = False
me_plane_017.update()
me_plane_002 = bpy.data.meshes.new('Plane.002')
me_plane_002.from_pydata([(-1.9, 2.6, 1.001), (-2.8, 2.6, 1.001), (-1.9, 3.0, 0.9006), (-2.8, 3.0, 0.9006)], [], [(0, 2, 3, 1)])
me_plane_002.polygons.foreach_set('use_smooth', [True] * 1)
me_plane_002.materials.append(mat_maincolour3)
me_plane_002.use_remesh_preserve_volume = False
me_plane_002.use_remesh_preserve_attributes = False
me_plane_002.use_mirror_vertex_groups = False
me_plane_002.update()
me_plane = bpy.data.meshes.new('Plane')
me_plane.from_pydata([(1.18, 1.55, 1.001), (1.181, 0.5498, 1.001), (1.08, 0.9498, 1.001), (0.7801, 0.9498, 1.001), (0.6801, 0.9498, 1.001), (0.3801, 0.9498, 1.001), (0.2801, 1.55, 1.001), (0.2807, 0.5498, 1.001), (1.18, 2.25, 1.001), (1.08, 2.25, 1.001), (0.7801, 2.25, 1.001), (0.6801, 2.25, 1.001), (0.3801, 2.25, 1.001), (0.2801, 2.25, 1.001), (1.18, 2.3, 1.001), (0.2801, 2.3, 1.001)], [], [(2, 0, 8, 9), (4, 3, 10, 11), (6, 5, 12, 13), (10, 14, 15, 11), (12, 11, 15, 13), (8, 14, 10, 9), (1, 3, 4, 7), (5, 6, 7), (4, 5, 7), (1, 2, 3), (0, 2, 1)])
me_plane.materials.append(mat_doorcolour)
me_plane.use_remesh_preserve_volume = False
me_plane.use_remesh_preserve_attributes = False
me_plane.use_mirror_vertex_groups = False
me_plane.update()
me_plane_047 = bpy.data.meshes.new('Plane.047')
me_plane_047.from_pydata([(4.01, 0.7998, 0.6006), (4.008, 0.9998, 0.6006), (4.01, 0.7998, 0.3994), (4.008, 0.9998, 0.3994)], [], [(0, 2, 3, 1)])
me_plane_047.materials.append(mat_light)
me_plane_047.use_remesh_preserve_volume = False
me_plane_047.use_remesh_preserve_attributes = False
me_plane_047.use_mirror_vertex_groups = False
me_plane_047.update()
me_plane_043 = bpy.data.meshes.new('Plane.043')
me_plane_043.from_pydata([(1.0, 2.6, 4.0), (1.0, 0.5, 4.0), (-1.0, 0.5, 4.0), (-1.0, 2.6, 4.0), (-0.9, 3.0, 4.0), (0.9, 3.0, 4.0), (0.8, 0.4, 4.0), (-0.8, 0.4, 4.0), (-0.9, 2.8, 4.0), (0.9, 2.8, 4.0)], [], [(0, 3, 2, 1), (1, 2, 7, 6), (0, 9, 5), (3, 4, 8), (0, 3, 8, 9)])
me_plane_043.materials.append(mat_underframe)
me_plane_043.use_remesh_preserve_volume = False
me_plane_043.use_remesh_preserve_attributes = False
me_plane_043.use_mirror_vertex_groups = False
me_plane_043.update()
me_plane_041 = bpy.data.meshes.new('Plane.041')
me_plane_041.from_pydata([(2.503, 1.2, -0.9999), (2.504, 0.9501, -0.9999), (1.18, 1.2, -0.9999), (1.18, 0.9501, -0.9999), (4.003, 1.2, -0.7999), (4.004, 0.9501, -0.7999), (-1.9, 0.9501, -0.9999), (-1.9, 1.2, -0.9999), (0.2837, 0.9501, -0.9999), (0.283, 1.2, -0.9999), (-2.797, 1.2, -0.9999), (-2.796, 0.9501, -0.9999), (-4.0, 1.2, -0.9999), (-4.0, 0.9501, -0.9999), (2.503, 1.2, 0.9999), (2.504, 0.9501, 0.9999), (1.18, 1.2, 0.9999), (1.18, 0.9501, 0.9999), (4.003, 1.2, 0.7999), (4.004, 0.9501, 0.7999), (-1.9, 0.9501, 0.9999), (-1.9, 1.2, 0.9999), (0.2837, 0.9501, 0.9999), (0.283, 1.2, 0.9999), (-2.797, 1.2, 0.9999), (-2.796, 0.9501, 0.9999), (-4.0, 1.2, 0.9999), (-4.0, 0.9501, 0.9999)], [], [(1, 0, 2, 3), (0, 1, 5, 4), (8, 9, 7, 6), (11, 10, 12, 13), (15, 14, 16, 17), (14, 15, 19, 18), (22, 23, 21, 20), (25, 24, 26, 27), (4, 18, 19, 5)])
me_plane_041.materials.append(mat_maincolour3)
me_plane_041.use_remesh_preserve_volume = False
me_plane_041.use_remesh_preserve_attributes = False
me_plane_041.use_mirror_vertex_groups = False
me_plane_041.update()
me_plane_033 = bpy.data.meshes.new('Plane.033')
me_plane_033.from_pydata([(0.2801, 2.6, 1.001), (-1.9, 2.6, 1.001), (0.2801, 3.0, 0.9006), (-1.9, 3.0, 0.9006)], [], [(0, 2, 3, 1)])
me_plane_033.materials.append(mat_maincolour3)
me_plane_033.use_remesh_preserve_volume = False
me_plane_033.use_remesh_preserve_attributes = False
me_plane_033.use_mirror_vertex_groups = False
me_plane_033.update()
me_plane_032 = bpy.data.meshes.new('Plane.032')
me_plane_032.from_pydata([(-2.8, 2.6, 1.001), (-4.0, 2.6, 1.001), (-2.8, 3.0, 0.9006), (-4.0, 3.0, 0.9006)], [], [(1, 0, 2, 3)])
me_plane_032.materials.append(mat_maincolour3)
me_plane_032.use_remesh_preserve_volume = False
me_plane_032.use_remesh_preserve_attributes = False
me_plane_032.use_mirror_vertex_groups = False
me_plane_032.update()
me_plane_030 = bpy.data.meshes.new('Plane.030')
me_plane_030.from_pydata([(2.48, 2.6, 1.001), (1.1, 2.6, 1.001), (2.48, 3.0, 0.9006), (1.1, 3.0, 0.9006), (0.2801, 2.6, 1.001), (0.2801, 3.0, 0.9006)], [], [(0, 2, 3, 1), (1, 3, 5, 4)])
me_plane_030.polygons.foreach_set('use_smooth', [True] * 2)
me_plane_030.materials.append(mat_maincolour3)
me_plane_030.use_remesh_preserve_volume = False
me_plane_030.use_remesh_preserve_attributes = False
me_plane_030.use_mirror_vertex_groups = False
me_plane_030.update()
me_cube_004 = bpy.data.meshes.new('Cube.004')
me_cube_004.from_pydata([(3.9, 2.599, -1.0), (3.9, 1.2, -1.0), (-2.496, 1.2, -1.0), (-2.496, 2.599, -1.0), (-3.801, 2.599, -0.7993), (-4.001, 1.2, -0.7993), (3.9, 0.698, -1.0), (-2.496, 0.698, -1.0), (-4.001, 0.698, -0.7993), (3.9, 2.599, 1.0), (3.9, 1.2, 1.0), (-2.496, 1.2, 1.0), (-2.496, 2.599, 1.0), (-3.801, 2.599, 0.7993), (-4.001, 1.2, 0.7993), (3.9, 0.698, 1.0), (-2.496, 0.698, 1.0), (-4.001, 0.698, 0.7993)], [], [(0, 3, 2, 1), (2, 3, 4, 5), (2, 1, 6, 7), (2, 5, 8, 7), (9, 12, 11, 10), (11, 12, 13, 14), (11, 10, 15, 16), (11, 14, 17, 16), (4, 13, 14, 5), (5, 14, 17, 8)])
me_cube_004.materials.append(mat_interior)
me_cube_004.use_remesh_preserve_volume = False
me_cube_004.use_remesh_preserve_attributes = False
me_cube_004.use_mirror_vertex_groups = False
me_cube_004.update()
me_cylinder_012 = bpy.data.meshes.new('Cylinder.012')
me_cylinder_012.from_pydata([(2.348, 0.2427, 0.6139), (2.298, 0.3027, 0.6139), (2.262, 0.3712, 0.6139), (2.239, 0.4455, 0.6139), (2.232, 0.5227, 0.6139), (2.239, 0.6, 0.6139), (2.262, 0.6742, 0.6139), (2.298, 0.7427, 0.6139), (2.348, 0.8027, 0.6139), (2.408, 0.852, 0.6139), (2.476, 0.8885, 0.6139), (2.55, 0.9111, 0.6139), (2.628, 0.9187, 0.6139), (2.705, 0.9111, 0.6139), (2.779, 0.8885, 0.6139), (2.848, 0.852, 0.6139), (2.908, 0.8027, 0.6139), (2.957, 0.7427, 0.6139), (2.994, 0.6742, 0.6139), (3.016, 0.6, 0.6139), (3.024, 0.5227, 0.6139), (3.016, 0.4455, 0.6139), (2.994, 0.3712, 0.6139), (2.957, 0.3027, 0.6139), (2.908, 0.2427, 0.6139), (2.848, 0.1935, 0.6139), (2.779, 0.1569, 0.6139), (2.705, 0.1343, 0.6139), (2.628, 0.1267, 0.6139), (2.55, 0.1343, 0.6139), (2.476, 0.1569, 0.6139), (2.408, 0.1935, 0.6139), (2.348, 0.2427, 0.5539), (2.298, 0.3027, 0.5539), (2.262, 0.3712, 0.5539), (2.239, 0.4455, 0.5539), (2.232, 0.5227, 0.5539), (2.239, 0.6, 0.5539), (2.262, 0.6742, 0.5539), (2.298, 0.7427, 0.5539), (2.348, 0.8027, 0.5539), (2.408, 0.852, 0.5539), (2.476, 0.8885, 0.5539), (2.55, 0.9111, 0.5539), (2.628, 0.9187, 0.5539), (2.705, 0.9111, 0.5539), (2.779, 0.8885, 0.5539), (2.848, 0.852, 0.5539), (2.908, 0.8027, 0.5539), (2.957, 0.7427, 0.5539), (2.994, 0.6742, 0.5539), (3.016, 0.6, 0.5539), (3.024, 0.5227, 0.5539), (3.016, 0.4455, 0.5539), (2.994, 0.3712, 0.5539), (2.957, 0.3027, 0.5539), (2.908, 0.2427, 0.5539), (2.848, 0.1935, 0.5539), (2.779, 0.1569, 0.5539), (2.705, 0.1343, 0.5539), (2.628, 0.1267, 0.5539), (2.55, 0.1343, 0.5539), (2.476, 0.1569, 0.5539), (2.408, 0.1935, 0.5539), (2.628, 0.5227, 0.6139), (2.628, 0.5227, 0.5539)], [], [(64, 0, 1), (65, 33, 32), (64, 1, 2), (65, 34, 33), (64, 2, 3), (65, 35, 34), (64, 3, 4), (65, 36, 35), (64, 4, 5), (65, 37, 36), (64, 5, 6), (65, 38, 37), (64, 6, 7), (65, 39, 38), (64, 7, 8), (65, 40, 39), (64, 8, 9), (65, 41, 40), (64, 9, 10), (65, 42, 41), (64, 10, 11), (65, 43, 42), (64, 11, 12), (65, 44, 43), (64, 12, 13), (65, 45, 44), (64, 13, 14), (65, 46, 45), (64, 14, 15), (65, 47, 46), (64, 15, 16), (65, 48, 47), (64, 16, 17), (65, 49, 48), (64, 17, 18), (65, 50, 49), (64, 18, 19), (65, 51, 50), (64, 19, 20), (65, 52, 51), (64, 20, 21), (65, 53, 52), (64, 21, 22), (65, 54, 53), (64, 22, 23), (65, 55, 54), (64, 23, 24), (65, 56, 55), (64, 24, 25), (65, 57, 56), (64, 25, 26), (65, 58, 57), (64, 26, 27), (65, 59, 58), (64, 27, 28), (65, 60, 59), (64, 28, 29), (65, 61, 60), (64, 29, 30), (65, 62, 61), (64, 30, 31), (65, 63, 62), (31, 0, 64), (65, 32, 63), (0, 32, 33, 1), (1, 33, 34, 2), (2, 34, 35, 3), (3, 35, 36, 4), (4, 36, 37, 5), (5, 37, 38, 6), (6, 38, 39, 7), (7, 39, 40, 8), (8, 40, 41, 9), (9, 41, 42, 10), (10, 42, 43, 11), (11, 43, 44, 12), (12, 44, 45, 13), (13, 45, 46, 14), (14, 46, 47, 15), (15, 47, 48, 16), (16, 48, 49, 17), (17, 49, 50, 18), (18, 50, 51, 19), (19, 51, 52, 20), (20, 52, 53, 21), (21, 53, 54, 22), (22, 54, 55, 23), (23, 55, 56, 24), (24, 56, 57, 25), (25, 57, 58, 26), (26, 58, 59, 27), (27, 59, 60, 28), (28, 60, 61, 29), (29, 61, 62, 30), (30, 62, 63, 31), (32, 0, 31, 63)])
me_cylinder_012.materials.append(mat_wheel)
me_cylinder_012.use_remesh_preserve_volume = False
me_cylinder_012.use_remesh_preserve_attributes = False
me_cylinder_012.use_mirror_vertex_groups = False
me_cylinder_012.update()
me_cylinder_011 = bpy.data.meshes.new('Cylinder.011')
me_cylinder_011.from_pydata([(1.048, 0.2427, 0.6139), (0.9985, 0.3027, 0.6139), (0.9619, 0.3712, 0.6139), (0.9393, 0.4455, 0.6139), (0.9317, 0.5227, 0.6139), (0.9393, 0.6, 0.6139), (0.9619, 0.6742, 0.6139), (0.9985, 0.7427, 0.6139), (1.048, 0.8027, 0.6139), (1.108, 0.852, 0.6139), (1.176, 0.8885, 0.6139), (1.25, 0.9111, 0.6139), (1.328, 0.9187, 0.6139), (1.405, 0.9111, 0.6139), (1.479, 0.8885, 0.6139), (1.548, 0.852, 0.6139), (1.608, 0.8027, 0.6139), (1.657, 0.7427, 0.6139), (1.694, 0.6742, 0.6139), (1.716, 0.6, 0.6139), (1.724, 0.5227, 0.6139), (1.716, 0.4455, 0.6139), (1.694, 0.3712, 0.6139), (1.657, 0.3027, 0.6139), (1.608, 0.2427, 0.6139), (1.548, 0.1935, 0.6139), (1.479, 0.1569, 0.6139), (1.405, 0.1343, 0.6139), (1.328, 0.1267, 0.6139), (1.25, 0.1343, 0.6139), (1.176, 0.1569, 0.6139), (1.108, 0.1935, 0.6139), (1.048, 0.2427, 0.5539), (0.9985, 0.3027, 0.5539), (0.9619, 0.3712, 0.5539), (0.9393, 0.4455, 0.5539), (0.9317, 0.5227, 0.5539), (0.9393, 0.6, 0.5539), (0.9619, 0.6742, 0.5539), (0.9985, 0.7427, 0.5539), (1.048, 0.8027, 0.5539), (1.108, 0.852, 0.5539), (1.176, 0.8885, 0.5539), (1.25, 0.9111, 0.5539), (1.328, 0.9187, 0.5539), (1.405, 0.9111, 0.5539), (1.479, 0.8885, 0.5539), (1.548, 0.852, 0.5539), (1.608, 0.8027, 0.5539), (1.657, 0.7427, 0.5539), (1.694, 0.6742, 0.5539), (1.716, 0.6, 0.5539), (1.724, 0.5227, 0.5539), (1.716, 0.4455, 0.5539), (1.694, 0.3712, 0.5539), (1.657, 0.3027, 0.5539), (1.608, 0.2427, 0.5539), (1.548, 0.1935, 0.5539), (1.479, 0.1569, 0.5539), (1.405, 0.1343, 0.5539), (1.328, 0.1267, 0.5539), (1.25, 0.1343, 0.5539), (1.176, 0.1569, 0.5539), (1.108, 0.1935, 0.5539), (1.328, 0.5227, 0.6139), (1.328, 0.5227, 0.5539)], [], [(64, 0, 1), (65, 33, 32), (64, 1, 2), (65, 34, 33), (64, 2, 3), (65, 35, 34), (64, 3, 4), (65, 36, 35), (64, 4, 5), (65, 37, 36), (64, 5, 6), (65, 38, 37), (64, 6, 7), (65, 39, 38), (64, 7, 8), (65, 40, 39), (64, 8, 9), (65, 41, 40), (64, 9, 10), (65, 42, 41), (64, 10, 11), (65, 43, 42), (64, 11, 12), (65, 44, 43), (64, 12, 13), (65, 45, 44), (64, 13, 14), (65, 46, 45), (64, 14, 15), (65, 47, 46), (64, 15, 16), (65, 48, 47), (64, 16, 17), (65, 49, 48), (64, 17, 18), (65, 50, 49), (64, 18, 19), (65, 51, 50), (64, 19, 20), (65, 52, 51), (64, 20, 21), (65, 53, 52), (64, 21, 22), (65, 54, 53), (64, 22, 23), (65, 55, 54), (64, 23, 24), (65, 56, 55), (64, 24, 25), (65, 57, 56), (64, 25, 26), (65, 58, 57), (64, 26, 27), (65, 59, 58), (64, 27, 28), (65, 60, 59), (64, 28, 29), (65, 61, 60), (64, 29, 30), (65, 62, 61), (64, 30, 31), (65, 63, 62), (31, 0, 64), (65, 32, 63), (0, 32, 33, 1), (1, 33, 34, 2), (2, 34, 35, 3), (3, 35, 36, 4), (4, 36, 37, 5), (5, 37, 38, 6), (6, 38, 39, 7), (7, 39, 40, 8), (8, 40, 41, 9), (9, 41, 42, 10), (10, 42, 43, 11), (11, 43, 44, 12), (12, 44, 45, 13), (13, 45, 46, 14), (14, 46, 47, 15), (15, 47, 48, 16), (16, 48, 49, 17), (17, 49, 50, 18), (18, 50, 51, 19), (19, 51, 52, 20), (20, 52, 53, 21), (21, 53, 54, 22), (22, 54, 55, 23), (23, 55, 56, 24), (24, 56, 57, 25), (25, 57, 58, 26), (26, 58, 59, 27), (27, 59, 60, 28), (28, 60, 61, 29), (29, 61, 62, 30), (30, 62, 63, 31), (32, 0, 31, 63)])
me_cylinder_011.materials.append(mat_wheel)
me_cylinder_011.use_remesh_preserve_volume = False
me_cylinder_011.use_remesh_preserve_attributes = False
me_cylinder_011.use_mirror_vertex_groups = False
me_cylinder_011.update()
me_cylinder_010 = bpy.data.meshes.new('Cylinder.010')
me_cylinder_010.from_pydata([(1.048, 0.2463, -0.5192), (0.9985, 0.3063, -0.5192), (0.9619, 0.3747, -0.5192), (0.9393, 0.449, -0.5192), (0.9317, 0.5263, -0.5192), (0.9393, 0.6035, -0.5192), (0.9619, 0.6778, -0.5192), (0.9985, 0.7462, -0.5192), (1.048, 0.8063, -0.5192), (1.108, 0.8555, -0.5192), (1.176, 0.8921, -0.5192), (1.25, 0.9146, -0.5192), (1.328, 0.9222, -0.5192), (1.405, 0.9146, -0.5192), (1.479, 0.8921, -0.5192), (1.548, 0.8555, -0.5192), (1.608, 0.8063, -0.5192), (1.657, 0.7462, -0.5192), (1.694, 0.6778, -0.5192), (1.716, 0.6035, -0.5192), (1.724, 0.5263, -0.5192), (1.716, 0.449, -0.5192), (1.694, 0.3747, -0.5192), (1.657, 0.3063, -0.5192), (1.608, 0.2463, -0.5192), (1.548, 0.197, -0.5192), (1.479, 0.1604, -0.5192), (1.405, 0.1379, -0.5192), (1.328, 0.1303, -0.5192), (1.25, 0.1379, -0.5192), (1.176, 0.1604, -0.5192), (1.108, 0.197, -0.5192), (1.048, 0.2463, -0.5792), (0.9985, 0.3063, -0.5792), (0.9619, 0.3747, -0.5792), (0.9393, 0.449, -0.5792), (0.9317, 0.5263, -0.5792), (0.9393, 0.6035, -0.5792), (0.9619, 0.6778, -0.5792), (0.9985, 0.7462, -0.5792), (1.048, 0.8063, -0.5792), (1.108, 0.8555, -0.5792), (1.176, 0.8921, -0.5792), (1.25, 0.9146, -0.5792), (1.328, 0.9222, -0.5792), (1.405, 0.9146, -0.5792), (1.479, 0.8921, -0.5792), (1.548, 0.8555, -0.5792), (1.608, 0.8063, -0.5792), (1.657, 0.7462, -0.5792), (1.694, 0.6778, -0.5792), (1.716, 0.6035, -0.5792), (1.724, 0.5263, -0.5792), (1.716, 0.449, -0.5792), (1.694, 0.3747, -0.5792), (1.657, 0.3063, -0.5792), (1.608, 0.2463, -0.5792), (1.548, 0.197, -0.5792), (1.479, 0.1604, -0.5792), (1.405, 0.1379, -0.5792), (1.328, 0.1303, -0.5792), (1.25, 0.1379, -0.5792), (1.176, 0.1604, -0.5792), (1.108, 0.197, -0.5792), (1.328, 0.5263, -0.5192), (1.328, 0.5263, -0.5792)], [], [(64, 0, 1), (65, 33, 32), (64, 1, 2), (65, 34, 33), (64, 2, 3), (65, 35, 34), (64, 3, 4), (65, 36, 35), (64, 4, 5), (65, 37, 36), (64, 5, 6), (65, 38, 37), (64, 6, 7), (65, 39, 38), (64, 7, 8), (65, 40, 39), (64, 8, 9), (65, 41, 40), (64, 9, 10), (65, 42, 41), (64, 10, 11), (65, 43, 42), (64, 11, 12), (65, 44, 43), (64, 12, 13), (65, 45, 44), (64, 13, 14), (65, 46, 45), (64, 14, 15), (65, 47, 46), (64, 15, 16), (65, 48, 47), (64, 16, 17), (65, 49, 48), (64, 17, 18), (65, 50, 49), (64, 18, 19), (65, 51, 50), (64, 19, 20), (65, 52, 51), (64, 20, 21), (65, 53, 52), (64, 21, 22), (65, 54, 53), (64, 22, 23), (65, 55, 54), (64, 23, 24), (65, 56, 55), (64, 24, 25), (65, 57, 56), (64, 25, 26), (65, 58, 57), (64, 26, 27), (65, 59, 58), (64, 27, 28), (65, 60, 59), (64, 28, 29), (65, 61, 60), (64, 29, 30), (65, 62, 61), (64, 30, 31), (65, 63, 62), (31, 0, 64), (65, 32, 63), (0, 32, 33, 1), (1, 33, 34, 2), (2, 34, 35, 3), (3, 35, 36, 4), (4, 36, 37, 5), (5, 37, 38, 6), (6, 38, 39, 7), (7, 39, 40, 8), (8, 40, 41, 9), (9, 41, 42, 10), (10, 42, 43, 11), (11, 43, 44, 12), (12, 44, 45, 13), (13, 45, 46, 14), (14, 46, 47, 15), (15, 47, 48, 16), (16, 48, 49, 17), (17, 49, 50, 18), (18, 50, 51, 19), (19, 51, 52, 20), (20, 52, 53, 21), (21, 53, 54, 22), (22, 54, 55, 23), (23, 55, 56, 24), (24, 56, 57, 25), (25, 57, 58, 26), (26, 58, 59, 27), (27, 59, 60, 28), (28, 60, 61, 29), (29, 61, 62, 30), (30, 62, 63, 31), (32, 0, 31, 63)])
me_cylinder_010.materials.append(mat_wheel)
me_cylinder_010.use_remesh_preserve_volume = False
me_cylinder_010.use_remesh_preserve_attributes = False
me_cylinder_010.use_mirror_vertex_groups = False
me_cylinder_010.update()
me_cylinder_009 = bpy.data.meshes.new('Cylinder.009')
me_cylinder_009.from_pydata([(2.348, 0.2463, -0.5192), (2.298, 0.3063, -0.5192), (2.262, 0.3747, -0.5192), (2.239, 0.449, -0.5192), (2.232, 0.5263, -0.5192), (2.239, 0.6035, -0.5192), (2.262, 0.6778, -0.5192), (2.298, 0.7462, -0.5192), (2.348, 0.8063, -0.5192), (2.408, 0.8555, -0.5192), (2.476, 0.8921, -0.5192), (2.55, 0.9146, -0.5192), (2.628, 0.9222, -0.5192), (2.705, 0.9146, -0.5192), (2.779, 0.8921, -0.5192), (2.848, 0.8555, -0.5192), (2.908, 0.8063, -0.5192), (2.957, 0.7462, -0.5192), (2.994, 0.6778, -0.5192), (3.016, 0.6035, -0.5192), (3.024, 0.5263, -0.5192), (3.016, 0.449, -0.5192), (2.994, 0.3747, -0.5192), (2.957, 0.3063, -0.5192), (2.908, 0.2463, -0.5192), (2.848, 0.197, -0.5192), (2.779, 0.1604, -0.5192), (2.705, 0.1379, -0.5192), (2.628, 0.1303, -0.5192), (2.55, 0.1379, -0.5192), (2.476, 0.1604, -0.5192), (2.408, 0.197, -0.5192), (2.348, 0.2463, -0.5792), (2.298, 0.3063, -0.5792), (2.262, 0.3747, -0.5792), (2.239, 0.449, -0.5792), (2.232, 0.5263, -0.5792), (2.239, 0.6035, -0.5792), (2.262, 0.6778, -0.5792), (2.298, 0.7462, -0.5792), (2.348, 0.8063, -0.5792), (2.408, 0.8555, -0.5792), (2.476, 0.8921, -0.5792), (2.55, 0.9146, -0.5792), (2.628, 0.9222, -0.5792), (2.705, 0.9146, -0.5792), (2.779, 0.8921, -0.5792), (2.848, 0.8555, -0.5792), (2.908, 0.8063, -0.5792), (2.957, 0.7462, -0.5792), (2.994, 0.6778, -0.5792), (3.016, 0.6035, -0.5792), (3.024, 0.5263, -0.5792), (3.016, 0.449, -0.5792), (2.994, 0.3747, -0.5792), (2.957, 0.3063, -0.5792), (2.908, 0.2463, -0.5792), (2.848, 0.197, -0.5792), (2.779, 0.1604, -0.5792), (2.705, 0.1379, -0.5792), (2.628, 0.1303, -0.5792), (2.55, 0.1379, -0.5792), (2.476, 0.1604, -0.5792), (2.408, 0.197, -0.5792), (2.628, 0.5263, -0.5192), (2.628, 0.5263, -0.5792)], [], [(64, 0, 1), (65, 33, 32), (64, 1, 2), (65, 34, 33), (64, 2, 3), (65, 35, 34), (64, 3, 4), (65, 36, 35), (64, 4, 5), (65, 37, 36), (64, 5, 6), (65, 38, 37), (64, 6, 7), (65, 39, 38), (64, 7, 8), (65, 40, 39), (64, 8, 9), (65, 41, 40), (64, 9, 10), (65, 42, 41), (64, 10, 11), (65, 43, 42), (64, 11, 12), (65, 44, 43), (64, 12, 13), (65, 45, 44), (64, 13, 14), (65, 46, 45), (64, 14, 15), (65, 47, 46), (64, 15, 16), (65, 48, 47), (64, 16, 17), (65, 49, 48), (64, 17, 18), (65, 50, 49), (64, 18, 19), (65, 51, 50), (64, 19, 20), (65, 52, 51), (64, 20, 21), (65, 53, 52), (64, 21, 22), (65, 54, 53), (64, 22, 23), (65, 55, 54), (64, 23, 24), (65, 56, 55), (64, 24, 25), (65, 57, 56), (64, 25, 26), (65, 58, 57), (64, 26, 27), (65, 59, 58), (64, 27, 28), (65, 60, 59), (64, 28, 29), (65, 61, 60), (64, 29, 30), (65, 62, 61), (64, 30, 31), (65, 63, 62), (31, 0, 64), (65, 32, 63), (0, 32, 33, 1), (1, 33, 34, 2), (2, 34, 35, 3), (3, 35, 36, 4), (4, 36, 37, 5), (5, 37, 38, 6), (6, 38, 39, 7), (7, 39, 40, 8), (8, 40, 41, 9), (9, 41, 42, 10), (10, 42, 43, 11), (11, 43, 44, 12), (12, 44, 45, 13), (13, 45, 46, 14), (14, 46, 47, 15), (15, 47, 48, 16), (16, 48, 49, 17), (17, 49, 50, 18), (18, 50, 51, 19), (19, 51, 52, 20), (20, 52, 53, 21), (21, 53, 54, 22), (22, 54, 55, 23), (23, 55, 56, 24), (24, 56, 57, 25), (25, 57, 58, 26), (26, 58, 59, 27), (27, 59, 60, 28), (28, 60, 61, 29), (29, 61, 62, 30), (30, 62, 63, 31), (32, 0, 31, 63)])
me_cylinder_009.materials.append(mat_wheel)
me_cylinder_009.use_remesh_preserve_volume = False
me_cylinder_009.use_remesh_preserve_attributes = False
me_cylinder_009.use_mirror_vertex_groups = False
me_cylinder_009.update()
me_cylinder_008 = bpy.data.meshes.new('Cylinder.008')
me_cylinder_008.from_pydata([(13.14, 4.856, -6.082), (13.09, 4.916, -6.082), (13.05, 4.984, -6.082), (13.03, 5.058, -6.082), (13.02, 5.136, -6.082), (13.03, 5.213, -6.082), (13.05, 5.287, -6.082), (13.09, 5.356, -6.082), (13.14, 5.416, -6.082), (13.2, 5.465, -6.082), (13.27, 5.501, -6.082), (13.34, 5.524, -6.082), (13.42, 5.532, -6.082), (13.49, 5.524, -6.082), (13.57, 5.501, -6.082), (13.64, 5.465, -6.082), (13.7, 5.416, -6.082), (13.75, 5.356, -6.082), (13.78, 5.287, -6.082), (13.81, 5.213, -6.082), (13.81, 5.136, -6.082), (13.81, 5.058, -6.082), (13.78, 4.984, -6.082), (13.75, 4.916, -6.082), (13.7, 4.856, -6.082), (13.64, 4.806, -6.082), (13.57, 4.77, -6.082), (13.49, 4.747, -6.082), (13.42, 4.74, -6.082), (13.34, 4.747, -6.082), (13.27, 4.77, -6.082), (13.2, 4.806, -6.082), (13.14, 4.856, 6.458), (13.09, 4.916, 6.458), (13.05, 4.984, 6.458), (13.03, 5.058, 6.458), (13.02, 5.136, 6.458), (13.03, 5.213, 6.458), (13.05, 5.287, 6.458), (13.09, 5.356, 6.458), (13.14, 5.416, 6.458), (13.2, 5.465, 6.458), (13.27, 5.501, 6.458), (13.34, 5.524, 6.458), (13.42, 5.532, 6.458), (13.49, 5.524, 6.458), (13.57, 5.501, 6.458), (13.64, 5.465, 6.458), (13.7, 5.416, 6.458), (13.75, 5.356, 6.458), (13.78, 5.287, 6.458), (13.81, 5.213, 6.458), (13.81, 5.136, 6.458), (13.81, 5.058, 6.458), (13.78, 4.984, 6.458), (13.75, 4.916, 6.458), (13.7, 4.856, 6.458), (13.64, 4.806, 6.458), (13.57, 4.77, 6.458), (13.49, 4.747, 6.458), (13.42, 4.74, 6.458), (13.34, 4.747, 6.458), (13.27, 4.77, 6.458), (13.2, 4.806, 6.458), (13.42, 5.136, -6.082), (13.42, 5.136, 6.458)], [], [(64, 0, 1), (65, 33, 32), (64, 1, 2), (65, 34, 33), (64, 2, 3), (65, 35, 34), (64, 3, 4), (65, 36, 35), (64, 4, 5), (65, 37, 36), (64, 5, 6), (65, 38, 37), (64, 6, 7), (65, 39, 38), (64, 7, 8), (65, 40, 39), (64, 8, 9), (65, 41, 40), (64, 9, 10), (65, 42, 41), (64, 10, 11), (65, 43, 42), (64, 11, 12), (65, 44, 43), (64, 12, 13), (65, 45, 44), (64, 13, 14), (65, 46, 45), (64, 14, 15), (65, 47, 46), (64, 15, 16), (65, 48, 47), (64, 16, 17), (65, 49, 48), (64, 17, 18), (65, 50, 49), (64, 18, 19), (65, 51, 50), (64, 19, 20), (65, 52, 51), (64, 20, 21), (65, 53, 52), (64, 21, 22), (65, 54, 53), (64, 22, 23), (65, 55, 54), (64, 23, 24), (65, 56, 55), (64, 24, 25), (65, 57, 56), (64, 25, 26), (65, 58, 57), (64, 26, 27), (65, 59, 58), (64, 27, 28), (65, 60, 59), (64, 28, 29), (65, 61, 60), (64, 29, 30), (65, 62, 61), (64, 30, 31), (65, 63, 62), (31, 0, 64), (65, 32, 63), (0, 32, 33, 1), (1, 33, 34, 2), (2, 34, 35, 3), (3, 35, 36, 4), (4, 36, 37, 5), (5, 37, 38, 6), (6, 38, 39, 7), (7, 39, 40, 8), (8, 40, 41, 9), (9, 41, 42, 10), (10, 42, 43, 11), (11, 43, 44, 12), (12, 44, 45, 13), (13, 45, 46, 14), (14, 46, 47, 15), (15, 47, 48, 16), (16, 48, 49, 17), (17, 49, 50, 18), (18, 50, 51, 19), (19, 51, 52, 20), (20, 52, 53, 21), (21, 53, 54, 22), (22, 54, 55, 23), (23, 55, 56, 24), (24, 56, 57, 25), (25, 57, 58, 26), (26, 58, 59, 27), (27, 59, 60, 28), (28, 60, 61, 29), (29, 61, 62, 30), (30, 62, 63, 31), (32, 0, 31, 63)])
me_cylinder_008.materials.append(mat_underframe)
me_cylinder_008.use_remesh_preserve_volume = False
me_cylinder_008.use_remesh_preserve_attributes = False
me_cylinder_008.use_mirror_vertex_groups = False
me_cylinder_008.update()
me_cylinder_007 = bpy.data.meshes.new('Cylinder.007')
me_cylinder_007.from_pydata([(25.84, 4.956, -6.082), (25.79, 5.016, -6.082), (25.75, 5.084, -6.082), (25.73, 5.158, -6.082), (25.72, 5.236, -6.082), (25.73, 5.313, -6.082), (25.75, 5.387, -6.082), (25.79, 5.456, -6.082), (25.84, 5.516, -6.082), (25.9, 5.565, -6.082), (25.97, 5.601, -6.082), (26.04, 5.624, -6.082), (26.12, 5.632, -6.082), (26.19, 5.624, -6.082), (26.27, 5.601, -6.082), (26.34, 5.565, -6.082), (26.4, 5.516, -6.082), (26.45, 5.456, -6.082), (26.48, 5.387, -6.082), (26.51, 5.313, -6.082), (26.51, 5.236, -6.082), (26.51, 5.158, -6.082), (26.48, 5.084, -6.082), (26.45, 5.016, -6.082), (26.4, 4.956, -6.082), (26.34, 4.906, -6.082), (26.27, 4.87, -6.082), (26.19, 4.847, -6.082), (26.12, 4.84, -6.082), (26.04, 4.847, -6.082), (25.97, 4.87, -6.082), (25.9, 4.906, -6.082), (25.84, 4.956, 6.458), (25.79, 5.016, 6.458), (25.75, 5.084, 6.458), (25.73, 5.158, 6.458), (25.72, 5.236, 6.458), (25.73, 5.313, 6.458), (25.75, 5.387, 6.458), (25.79, 5.456, 6.458), (25.84, 5.516, 6.458), (25.9, 5.565, 6.458), (25.97, 5.601, 6.458), (26.04, 5.624, 6.458), (26.12, 5.632, 6.458), (26.19, 5.624, 6.458), (26.27, 5.601, 6.458), (26.34, 5.565, 6.458), (26.4, 5.516, 6.458), (26.45, 5.456, 6.458), (26.48, 5.387, 6.458), (26.51, 5.313, 6.458), (26.51, 5.236, 6.458), (26.51, 5.158, 6.458), (26.48, 5.084, 6.458), (26.45, 5.016, 6.458), (26.4, 4.956, 6.458), (26.34, 4.906, 6.458), (26.27, 4.87, 6.458), (26.19, 4.847, 6.458), (26.12, 4.84, 6.458), (26.04, 4.847, 6.458), (25.97, 4.87, 6.458), (25.9, 4.906, 6.458), (26.12, 5.236, -6.082), (26.12, 5.236, 6.458)], [], [(64, 0, 1), (65, 33, 32), (64, 1, 2), (65, 34, 33), (64, 2, 3), (65, 35, 34), (64, 3, 4), (65, 36, 35), (64, 4, 5), (65, 37, 36), (64, 5, 6), (65, 38, 37), (64, 6, 7), (65, 39, 38), (64, 7, 8), (65, 40, 39), (64, 8, 9), (65, 41, 40), (64, 9, 10), (65, 42, 41), (64, 10, 11), (65, 43, 42), (64, 11, 12), (65, 44, 43), (64, 12, 13), (65, 45, 44), (64, 13, 14), (65, 46, 45), (64, 14, 15), (65, 47, 46), (64, 15, 16), (65, 48, 47), (64, 16, 17), (65, 49, 48), (64, 17, 18), (65, 50, 49), (64, 18, 19), (65, 51, 50), (64, 19, 20), (65, 52, 51), (64, 20, 21), (65, 53, 52), (64, 21, 22), (65, 54, 53), (64, 22, 23), (65, 55, 54), (64, 23, 24), (65, 56, 55), (64, 24, 25), (65, 57, 56), (64, 25, 26), (65, 58, 57), (64, 26, 27), (65, 59, 58), (64, 27, 28), (65, 60, 59), (64, 28, 29), (65, 61, 60), (64, 29, 30), (65, 62, 61), (64, 30, 31), (65, 63, 62), (31, 0, 64), (65, 32, 63), (0, 32, 33, 1), (1, 33, 34, 2), (2, 34, 35, 3), (3, 35, 36, 4), (4, 36, 37, 5), (5, 37, 38, 6), (6, 38, 39, 7), (7, 39, 40, 8), (8, 40, 41, 9), (9, 41, 42, 10), (10, 42, 43, 11), (11, 43, 44, 12), (12, 44, 45, 13), (13, 45, 46, 14), (14, 46, 47, 15), (15, 47, 48, 16), (16, 48, 49, 17), (17, 49, 50, 18), (18, 50, 51, 19), (19, 51, 52, 20), (20, 52, 53, 21), (21, 53, 54, 22), (22, 54, 55, 23), (23, 55, 56, 24), (24, 56, 57, 25), (25, 57, 58, 26), (26, 58, 59, 27), (27, 59, 60, 28), (28, 60, 61, 29), (29, 61, 62, 30), (30, 62, 63, 31), (32, 0, 31, 63)])
me_cylinder_007.materials.append(mat_underframe)
me_cylinder_007.use_remesh_preserve_volume = False
me_cylinder_007.use_remesh_preserve_attributes = False
me_cylinder_007.use_mirror_vertex_groups = False
me_cylinder_007.update()
me_cube_044 = bpy.data.meshes.new('Cube.044')
me_cube_044.from_pydata([(0.4234, 0.6522, -2.84), (0.4234, 0.3522, -2.84), (-0.3766, 0.3522, -2.84), (-0.3766, 0.6522, -2.84), (0.4234, 0.6522, -1.14), (0.4234, 0.3522, -1.14), (-0.3766, 0.3522, -1.14), (-0.3766, 0.6522, -1.14)], [], [(0, 1, 2, 3), (4, 7, 6, 5), (0, 4, 5, 1), (1, 5, 6, 2), (2, 6, 7, 3), (4, 0, 3, 7)])
me_cube_044.materials.append(mat_wheel)
me_cube_044.use_remesh_preserve_volume = False
me_cube_044.use_remesh_preserve_attributes = False
me_cube_044.use_mirror_vertex_groups = False
me_cube_044.update()
me_tube_001 = bpy.data.meshes.new('Tube.001')
me_tube_001.from_pydata([(0.2007, 2.158, 0.6337), (0.2288, 2.123, 0.6337), (0.2496, 2.084, 0.6337), (0.2625, 2.042, 0.6337), (0.2668, 1.998, 0.6337), (0.2625, 1.954, 0.6337), (0.2496, 1.912, 0.6337), (0.2288, 1.873, 0.6337), (0.2007, 1.839, 0.6337), (0.1665, 1.81, 0.6337), (0.1275, 1.79, 0.6337), (0.08522, 1.777, 0.6337), (0.04121, 1.772, 0.6337), (-0.002805, 1.777, 0.6337), (-0.04513, 1.79, 0.6337), (-0.08413, 1.81, 0.6337), (-0.1183, 1.839, 0.6337), (-0.1464, 1.873, 0.6337), (-0.1672, 1.912, 0.6337), (-0.1801, 1.954, 0.6337), (-0.1844, 1.998, 0.6337), (-0.1801, 2.042, 0.6337), (-0.1672, 2.084, 0.6337), (-0.1464, 2.123, 0.6337), (-0.1183, 2.158, 0.6337), (-0.08413, 2.186, 0.6337), (-0.04513, 2.206, 0.6337), (-0.002805, 2.219, 0.6337), (0.04121, 2.224, 0.6337), (0.08522, 2.219, 0.6337), (0.1275, 2.206, 0.6337), (0.1665, 2.186, 0.6337), (0.2007, 2.158, 0.9528), (0.2288, 2.123, 0.9528), (0.2496, 2.084, 0.9528), (0.2625, 2.042, 0.9528), (0.2668, 1.998, 0.9528), (0.2625, 1.954, 0.9528), (0.2496, 1.912, 0.9528), (0.2288, 1.873, 0.9528), (0.2007, 1.839, 0.9528), (0.1665, 1.81, 0.9528), (0.1275, 1.79, 0.9528), (0.08522, 1.777, 0.9528), (0.04121, 1.772, 0.9528), (-0.002805, 1.777, 0.9528), (-0.04513, 1.79, 0.9528), (-0.08413, 1.81, 0.9528), (-0.1183, 1.839, 0.9528), (-0.1464, 1.873, 0.9528), (-0.1672, 1.912, 0.9528), (-0.1801, 1.954, 0.9528), (-0.1844, 1.998, 0.9528), (-0.1801, 2.042, 0.9528), (-0.1672, 2.084, 0.9528), (-0.1464, 2.123, 0.9528), (-0.1183, 2.158, 0.9528), (-0.08413, 2.186, 0.9528), (-0.04513, 2.206, 0.9528), (-0.002807, 2.219, 0.9528), (0.0412, 2.224, 0.9528), (0.08522, 2.219, 0.9528), (0.1275, 2.206, 0.9528), (0.1665, 2.186, 0.9528)], [], [(0, 32, 33, 1), (1, 33, 34, 2), (2, 34, 35, 3), (3, 35, 36, 4), (4, 36, 37, 5), (5, 37, 38, 6), (6, 38, 39, 7), (7, 39, 40, 8), (8, 40, 41, 9), (9, 41, 42, 10), (10, 42, 43, 11), (11, 43, 44, 12), (12, 44, 45, 13), (13, 45, 46, 14), (14, 46, 47, 15), (15, 47, 48, 16), (16, 48, 49, 17), (17, 49, 50, 18), (18, 50, 51, 19), (19, 51, 52, 20), (20, 52, 53, 21), (21, 53, 54, 22), (22, 54, 55, 23), (23, 55, 56, 24), (24, 56, 57, 25), (25, 57, 58, 26), (26, 58, 59, 27), (27, 59, 60, 28), (28, 60, 61, 29), (29, 61, 62, 30), (30, 62, 63, 31), (32, 0, 31, 63)])
me_tube_001.materials.append(mat_underframe)
me_tube_001.use_remesh_preserve_volume = False
me_tube_001.use_remesh_preserve_attributes = False
me_tube_001.use_mirror_vertex_groups = False
me_tube_001.update()
me_cylinder_006 = bpy.data.meshes.new('Cylinder.006')
me_cylinder_006.from_pydata([(-34.16, 4.956, -6.082), (-34.21, 5.016, -6.082), (-34.25, 5.084, -6.082), (-34.27, 5.158, -6.082), (-34.28, 5.236, -6.082), (-34.27, 5.313, -6.082), (-34.25, 5.387, -6.082), (-34.21, 5.456, -6.082), (-34.16, 5.516, -6.082), (-34.1, 5.565, -6.082), (-34.03, 5.601, -6.082), (-33.96, 5.624, -6.082), (-33.88, 5.632, -6.082), (-33.81, 5.624, -6.082), (-33.73, 5.601, -6.082), (-33.66, 5.565, -6.082), (-33.6, 5.516, -6.082), (-33.55, 5.456, -6.082), (-33.52, 5.387, -6.082), (-33.49, 5.313, -6.082), (-33.49, 5.236, -6.082), (-33.49, 5.158, -6.082), (-33.52, 5.084, -6.082), (-33.55, 5.016, -6.082), (-33.6, 4.956, -6.082), (-33.66, 4.906, -6.082), (-33.73, 4.87, -6.082), (-33.81, 4.847, -6.082), (-33.88, 4.84, -6.082), (-33.96, 4.847, -6.082), (-34.03, 4.87, -6.082), (-34.1, 4.906, -6.082), (-34.16, 4.956, 6.458), (-34.21, 5.016, 6.458), (-34.25, 5.084, 6.458), (-34.27, 5.158, 6.458), (-34.28, 5.236, 6.458), (-34.27, 5.313, 6.458), (-34.25, 5.387, 6.458), (-34.21, 5.456, 6.458), (-34.16, 5.516, 6.458), (-34.1, 5.565, 6.458), (-34.03, 5.601, 6.458), (-33.96, 5.624, 6.458), (-33.88, 5.632, 6.458), (-33.81, 5.624, 6.458), (-33.73, 5.601, 6.458), (-33.66, 5.565, 6.458), (-33.6, 5.516, 6.458), (-33.55, 5.456, 6.458), (-33.52, 5.387, 6.458), (-33.49, 5.313, 6.458), (-33.49, 5.236, 6.458), (-33.49, 5.158, 6.458), (-33.52, 5.084, 6.458), (-33.55, 5.016, 6.458), (-33.6, 4.956, 6.458), (-33.66, 4.906, 6.458), (-33.73, 4.87, 6.458), (-33.81, 4.847, 6.458), (-33.88, 4.84, 6.458), (-33.96, 4.847, 6.458), (-34.03, 4.87, 6.458), (-34.1, 4.906, 6.458), (-33.88, 5.236, -6.082), (-33.88, 5.236, 6.458)], [], [(64, 0, 1), (65, 33, 32), (64, 1, 2), (65, 34, 33), (64, 2, 3), (65, 35, 34), (64, 3, 4), (65, 36, 35), (64, 4, 5), (65, 37, 36), (64, 5, 6), (65, 38, 37), (64, 6, 7), (65, 39, 38), (64, 7, 8), (65, 40, 39), (64, 8, 9), (65, 41, 40), (64, 9, 10), (65, 42, 41), (64, 10, 11), (65, 43, 42), (64, 11, 12), (65, 44, 43), (64, 12, 13), (65, 45, 44), (64, 13, 14), (65, 46, 45), (64, 14, 15), (65, 47, 46), (64, 15, 16), (65, 48, 47), (64, 16, 17), (65, 49, 48), (64, 17, 18), (65, 50, 49), (64, 18, 19), (65, 51, 50), (64, 19, 20), (65, 52, 51), (64, 20, 21), (65, 53, 52), (64, 21, 22), (65, 54, 53), (64, 22, 23), (65, 55, 54), (64, 23, 24), (65, 56, 55), (64, 24, 25), (65, 57, 56), (64, 25, 26), (65, 58, 57), (64, 26, 27), (65, 59, 58), (64, 27, 28), (65, 60, 59), (64, 28, 29), (65, 61, 60), (64, 29, 30), (65, 62, 61), (64, 30, 31), (65, 63, 62), (31, 0, 64), (65, 32, 63), (0, 32, 33, 1), (1, 33, 34, 2), (2, 34, 35, 3), (3, 35, 36, 4), (4, 36, 37, 5), (5, 37, 38, 6), (6, 38, 39, 7), (7, 39, 40, 8), (8, 40, 41, 9), (9, 41, 42, 10), (10, 42, 43, 11), (11, 43, 44, 12), (12, 44, 45, 13), (13, 45, 46, 14), (14, 46, 47, 15), (15, 47, 48, 16), (16, 48, 49, 17), (17, 49, 50, 18), (18, 50, 51, 19), (19, 51, 52, 20), (20, 52, 53, 21), (21, 53, 54, 22), (22, 54, 55, 23), (23, 55, 56, 24), (24, 56, 57, 25), (25, 57, 58, 26), (26, 58, 59, 27), (27, 59, 60, 28), (28, 60, 61, 29), (29, 61, 62, 30), (30, 62, 63, 31), (32, 0, 31, 63)])
me_cylinder_006.materials.append(mat_underframe)
me_cylinder_006.use_remesh_preserve_volume = False
me_cylinder_006.use_remesh_preserve_attributes = False
me_cylinder_006.use_mirror_vertex_groups = False
me_cylinder_006.update()
me_cylinder_003 = bpy.data.meshes.new('Cylinder.003')
me_cylinder_003.from_pydata([(-3.652, 0.2463, -0.5192), (-3.702, 0.3063, -0.5192), (-3.738, 0.3747, -0.5192), (-3.761, 0.449, -0.5192), (-3.768, 0.5263, -0.5192), (-3.761, 0.6035, -0.5192), (-3.738, 0.6778, -0.5192), (-3.702, 0.7462, -0.5192), (-3.652, 0.8063, -0.5192), (-3.592, 0.8555, -0.5192), (-3.524, 0.8921, -0.5192), (-3.45, 0.9146, -0.5192), (-3.372, 0.9222, -0.5192), (-3.295, 0.9146, -0.5192), (-3.221, 0.8921, -0.5192), (-3.152, 0.8555, -0.5192), (-3.092, 0.8063, -0.5192), (-3.043, 0.7462, -0.5192), (-3.006, 0.6778, -0.5192), (-2.984, 0.6035, -0.5192), (-2.976, 0.5263, -0.5192), (-2.984, 0.449, -0.5192), (-3.006, 0.3747, -0.5192), (-3.043, 0.3063, -0.5192), (-3.092, 0.2463, -0.5192), (-3.152, 0.197, -0.5192), (-3.221, 0.1604, -0.5192), (-3.295, 0.1379, -0.5192), (-3.372, 0.1303, -0.5192), (-3.45, 0.1379, -0.5192), (-3.524, 0.1604, -0.5192), (-3.592, 0.197, -0.5192), (-3.652, 0.2463, -0.5792), (-3.702, 0.3063, -0.5792), (-3.738, 0.3747, -0.5792), (-3.761, 0.449, -0.5792), (-3.768, 0.5263, -0.5792), (-3.761, 0.6035, -0.5792), (-3.738, 0.6778, -0.5792), (-3.702, 0.7462, -0.5792), (-3.652, 0.8063, -0.5792), (-3.592, 0.8555, -0.5792), (-3.524, 0.8921, -0.5792), (-3.45, 0.9146, -0.5792), (-3.372, 0.9222, -0.5792), (-3.295, 0.9146, -0.5792), (-3.221, 0.8921, -0.5792), (-3.152, 0.8555, -0.5792), (-3.092, 0.8063, -0.5792), (-3.043, 0.7462, -0.5792), (-3.006, 0.6778, -0.5792), (-2.984, 0.6035, -0.5792), (-2.976, 0.5263, -0.5792), (-2.984, 0.449, -0.5792), (-3.006, 0.3747, -0.5792), (-3.043, 0.3063, -0.5792), (-3.092, 0.2463, -0.5792), (-3.152, 0.197, -0.5792), (-3.221, 0.1604, -0.5792), (-3.295, 0.1379, -0.5792), (-3.372, 0.1303, -0.5792), (-3.45, 0.1379, -0.5792), (-3.524, 0.1604, -0.5792), (-3.592, 0.197, -0.5792), (-3.372, 0.5263, -0.5192), (-3.372, 0.5263, -0.5792)], [], [(64, 0, 1), (65, 33, 32), (64, 1, 2), (65, 34, 33), (64, 2, 3), (65, 35, 34), (64, 3, 4), (65, 36, 35), (64, 4, 5), (65, 37, 36), (64, 5, 6), (65, 38, 37), (64, 6, 7), (65, 39, 38), (64, 7, 8), (65, 40, 39), (64, 8, 9), (65, 41, 40), (64, 9, 10), (65, 42, 41), (64, 10, 11), (65, 43, 42), (64, 11, 12), (65, 44, 43), (64, 12, 13), (65, 45, 44), (64, 13, 14), (65, 46, 45), (64, 14, 15), (65, 47, 46), (64, 15, 16), (65, 48, 47), (64, 16, 17), (65, 49, 48), (64, 17, 18), (65, 50, 49), (64, 18, 19), (65, 51, 50), (64, 19, 20), (65, 52, 51), (64, 20, 21), (65, 53, 52), (64, 21, 22), (65, 54, 53), (64, 22, 23), (65, 55, 54), (64, 23, 24), (65, 56, 55), (64, 24, 25), (65, 57, 56), (64, 25, 26), (65, 58, 57), (64, 26, 27), (65, 59, 58), (64, 27, 28), (65, 60, 59), (64, 28, 29), (65, 61, 60), (64, 29, 30), (65, 62, 61), (64, 30, 31), (65, 63, 62), (31, 0, 64), (65, 32, 63), (0, 32, 33, 1), (1, 33, 34, 2), (2, 34, 35, 3), (3, 35, 36, 4), (4, 36, 37, 5), (5, 37, 38, 6), (6, 38, 39, 7), (7, 39, 40, 8), (8, 40, 41, 9), (9, 41, 42, 10), (10, 42, 43, 11), (11, 43, 44, 12), (12, 44, 45, 13), (13, 45, 46, 14), (14, 46, 47, 15), (15, 47, 48, 16), (16, 48, 49, 17), (17, 49, 50, 18), (18, 50, 51, 19), (19, 51, 52, 20), (20, 52, 53, 21), (21, 53, 54, 22), (22, 54, 55, 23), (23, 55, 56, 24), (24, 56, 57, 25), (25, 57, 58, 26), (26, 58, 59, 27), (27, 59, 60, 28), (28, 60, 61, 29), (29, 61, 62, 30), (30, 62, 63, 31), (32, 0, 31, 63)])
me_cylinder_003.materials.append(mat_wheel)
me_cylinder_003.use_remesh_preserve_volume = False
me_cylinder_003.use_remesh_preserve_attributes = False
me_cylinder_003.use_mirror_vertex_groups = False
me_cylinder_003.update()
me_cylinder = bpy.data.meshes.new('Cylinder')
me_cylinder.from_pydata([(-3.652, 0.2427, 0.6139), (-3.702, 0.3027, 0.6139), (-3.738, 0.3712, 0.6139), (-3.761, 0.4455, 0.6139), (-3.768, 0.5227, 0.6139), (-3.761, 0.6, 0.6139), (-3.738, 0.6742, 0.6139), (-3.702, 0.7427, 0.6139), (-3.652, 0.8027, 0.6139), (-3.592, 0.852, 0.6139), (-3.524, 0.8885, 0.6139), (-3.45, 0.9111, 0.6139), (-3.372, 0.9187, 0.6139), (-3.295, 0.9111, 0.6139), (-3.221, 0.8885, 0.6139), (-3.152, 0.852, 0.6139), (-3.092, 0.8027, 0.6139), (-3.043, 0.7427, 0.6139), (-3.006, 0.6742, 0.6139), (-2.984, 0.6, 0.6139), (-2.976, 0.5227, 0.6139), (-2.984, 0.4455, 0.6139), (-3.006, 0.3712, 0.6139), (-3.043, 0.3027, 0.6139), (-3.092, 0.2427, 0.6139), (-3.152, 0.1935, 0.6139), (-3.221, 0.1569, 0.6139), (-3.295, 0.1343, 0.6139), (-3.372, 0.1267, 0.6139), (-3.45, 0.1343, 0.6139), (-3.524, 0.1569, 0.6139), (-3.592, 0.1935, 0.6139), (-3.652, 0.2427, 0.5539), (-3.702, 0.3027, 0.5539), (-3.738, 0.3712, 0.5539), (-3.761, 0.4455, 0.5539), (-3.768, 0.5227, 0.5539), (-3.761, 0.6, 0.5539), (-3.738, 0.6742, 0.5539), (-3.702, 0.7427, 0.5539), (-3.652, 0.8027, 0.5539), (-3.592, 0.852, 0.5539), (-3.524, 0.8885, 0.5539), (-3.45, 0.9111, 0.5539), (-3.372, 0.9187, 0.5539), (-3.295, 0.9111, 0.5539), (-3.221, 0.8885, 0.5539), (-3.152, 0.852, 0.5539), (-3.092, 0.8027, 0.5539), (-3.043, 0.7427, 0.5539), (-3.006, 0.6742, 0.5539), (-2.984, 0.6, 0.5539), (-2.976, 0.5227, 0.5539), (-2.984, 0.4455, 0.5539), (-3.006, 0.3712, 0.5539), (-3.043, 0.3027, 0.5539), (-3.092, 0.2427, 0.5539), (-3.152, 0.1935, 0.5539), (-3.221, 0.1569, 0.5539), (-3.295, 0.1343, 0.5539), (-3.372, 0.1267, 0.5539), (-3.45, 0.1343, 0.5539), (-3.524, 0.1569, 0.5539), (-3.592, 0.1935, 0.5539), (-3.372, 0.5227, 0.6139), (-3.372, 0.5227, 0.5539)], [], [(64, 0, 1), (65, 33, 32), (64, 1, 2), (65, 34, 33), (64, 2, 3), (65, 35, 34), (64, 3, 4), (65, 36, 35), (64, 4, 5), (65, 37, 36), (64, 5, 6), (65, 38, 37), (64, 6, 7), (65, 39, 38), (64, 7, 8), (65, 40, 39), (64, 8, 9), (65, 41, 40), (64, 9, 10), (65, 42, 41), (64, 10, 11), (65, 43, 42), (64, 11, 12), (65, 44, 43), (64, 12, 13), (65, 45, 44), (64, 13, 14), (65, 46, 45), (64, 14, 15), (65, 47, 46), (64, 15, 16), (65, 48, 47), (64, 16, 17), (65, 49, 48), (64, 17, 18), (65, 50, 49), (64, 18, 19), (65, 51, 50), (64, 19, 20), (65, 52, 51), (64, 20, 21), (65, 53, 52), (64, 21, 22), (65, 54, 53), (64, 22, 23), (65, 55, 54), (64, 23, 24), (65, 56, 55), (64, 24, 25), (65, 57, 56), (64, 25, 26), (65, 58, 57), (64, 26, 27), (65, 59, 58), (64, 27, 28), (65, 60, 59), (64, 28, 29), (65, 61, 60), (64, 29, 30), (65, 62, 61), (64, 30, 31), (65, 63, 62), (31, 0, 64), (65, 32, 63), (0, 32, 33, 1), (1, 33, 34, 2), (2, 34, 35, 3), (3, 35, 36, 4), (4, 36, 37, 5), (5, 37, 38, 6), (6, 38, 39, 7), (7, 39, 40, 8), (8, 40, 41, 9), (9, 41, 42, 10), (10, 42, 43, 11), (11, 43, 44, 12), (12, 44, 45, 13), (13, 45, 46, 14), (14, 46, 47, 15), (15, 47, 48, 16), (16, 48, 49, 17), (17, 49, 50, 18), (18, 50, 51, 19), (19, 51, 52, 20), (20, 52, 53, 21), (21, 53, 54, 22), (22, 54, 55, 23), (23, 55, 56, 24), (24, 56, 57, 25), (25, 57, 58, 26), (26, 58, 59, 27), (27, 59, 60, 28), (28, 60, 61, 29), (29, 61, 62, 30), (30, 62, 63, 31), (32, 0, 31, 63)])
me_cylinder.materials.append(mat_wheel)
me_cylinder.use_remesh_preserve_volume = False
me_cylinder.use_remesh_preserve_attributes = False
me_cylinder.use_mirror_vertex_groups = False
me_cylinder.update()
me_sphere = bpy.data.meshes.new('Sphere')
me_sphere.from_pydata([(-1.333e-06, 1.25e-06, 31.62), (-22.88, 16.62, 14.14), (8.74, 26.9, 14.14), (28.28, 4.856e-07, 14.14), (-8.74, 26.9, -14.14), (22.88, 16.62, -14.14), (-28.28, -7.508e-07, -14.14), (1.432e-06, -1.515e-06, -31.62), (-13.45, 9.772, 26.9), (5.137, 15.81, 26.9), (-8.313, 25.58, 16.63), (-26.9, 5.941e-07, 16.63), (16.63, 1.043e-06, 26.9), (21.76, 15.81, 16.63), (-30.08, 9.772, -1.941e-06), (-18.59, 25.58, -2.13e-06), (4.973e-08, 31.62, -1.581e-06), (18.59, 25.58, -5.047e-07), (30.08, 9.772, 6.886e-07), (-21.76, 15.81, -16.63), (8.313, 25.58, -16.63), (26.9, -8.593e-07, -16.63), (-16.63, -1.308e-06, -26.9), (-5.137, 15.81, -26.9), (13.45, 9.772, -26.9), (-24.33, 17.68, -2.035e-06), (-20.73, 21.1, 7.071), (-21.46, 21.63, -2.082e-06), (-19.66, 23.34, 3.536), (-22.53, 19.39, 3.536), (-22.9, 19.65, -2.059e-06), (-20.02, 23.61, -2.106e-06), (-20.2, 22.22, 5.303), (-19.12, 24.46, 1.768), (-21.63, 20.25, 5.303), (-23.43, 18.53, 1.768), (-20.56, 22.49, 1.768), (-21.1, 21.37, 3.536), (-22.0, 20.51, 1.768), (-22.18, 20.64, -2.071e-06), (-20.74, 22.62, -2.094e-06), (-19.93, 22.78, 4.419), (-19.39, 23.9, 2.652), (-22.08, 19.82, 4.419), (-22.98, 18.96, 2.652), (-21.01, 22.06, 0.8839), (-20.11, 22.92, 2.652), (-21.82, 20.38, 3.536), (-20.38, 22.36, 3.536), (-21.73, 21.07, 0.8839), (-22.26, 19.95, 2.652), (-20.29, 23.05, 0.8839), (-19.57, 24.04, 0.8839), (-19.84, 23.48, 1.768), (-20.83, 21.93, 2.652), (-21.55, 20.94, 2.652), (-21.28, 21.5, 1.768), (-23.16, 19.09, 0.8839), (-22.45, 20.08, 0.8839), (-22.71, 19.52, 1.768), (-21.37, 20.81, 4.419), (-20.65, 21.8, 4.419), (-20.92, 21.24, 5.303), (-6.725, 4.886, 29.26), (-18.17, 13.2, 20.52), (2.569, 7.906, 29.26), (6.939, 21.36, 20.52), (0.2137, 26.24, 15.38), (-15.6, 21.1, 15.38), (-24.89, 8.312, 15.38), (-29.18, 4.886, -7.071), (-26.48, 13.2, 7.071), (-13.66, 26.24, -7.071), (4.37, 29.26, 7.071), (-4.37, 29.26, -7.071), (13.66, 26.24, 7.071), (20.73, 21.1, -7.071), (-25.02, 7.906, -15.38), (-15.25, 21.36, -15.38), (-0.2137, 26.24, -15.38), (15.6, 21.1, -15.38), (-22.45, -1.03e-06, -20.52), (-8.313, -1.412e-06, -29.26), (-6.939, 21.36, -20.52), (-2.569, 7.906, -29.26), (18.17, 13.2, -20.52), (6.725, 4.886, -29.26), (-10.88, 17.68, 21.76), (-4.156, 12.79, 26.9), (-1.588, 20.7, 21.76), (-20.17, 4.886, 21.76), (-28.49, 4.886, 8.313), (-4.156, 28.6, 8.313), (-13.45, 25.58, 8.313), (-9.294, 28.6, -1.855e-06), (-25.92, 12.79, -8.313), (-20.17, 20.7, -8.313), (4.156, 28.6, -8.313), (9.294, 28.6, -1.043e-06), (13.45, 25.58, -8.313), (-13.45, 15.81, -21.76), (-19.19, 7.906, -21.76), (-10.88, 7.906, -26.9), (10.88, 17.68, -21.76), (1.588, 20.7, -21.76), (4.156, 12.79, -26.9), (-19.08, 24.81, 0.4419)], [], [(9, 13, 12), (3, 12, 13), (18, 3, 13), (13, 17, 18), (21, 18, 5), (30, 25, 19), (26, 32, 10), (25, 35, 1), (34, 26, 1), (31, 40, 19), (40, 27, 19), (27, 39, 19), (39, 30, 19), (32, 41, 10), (41, 28, 10), (28, 42, 10), (42, 33, 10), (51, 36, 45), (45, 40, 51), (31, 51, 40), (40, 45, 27), (51, 31, 52), (52, 53, 51), (36, 51, 53), (53, 52, 33), (42, 28, 46), (46, 53, 42), (33, 42, 53), (53, 46, 36), (54, 36, 46), (46, 48, 54), (37, 54, 48), (48, 46, 28), (54, 37, 55), (55, 56, 54), (36, 54, 56), (56, 55, 38), (49, 27, 45), (45, 56, 49), (38, 49, 56), (56, 45, 36), (50, 38, 55), (55, 47, 50), (29, 50, 47), (47, 55, 37), (30, 57, 25), (57, 35, 25), (57, 30, 58), (58, 59, 57), (35, 57, 59), (59, 58, 38), (50, 29, 44), (44, 59, 50), (38, 50, 59), (59, 44, 35), (49, 38, 58), (58, 39, 49), (27, 49, 39), (39, 58, 30), (60, 34, 43), (43, 47, 60), (37, 60, 47), (47, 43, 29), (60, 37, 61), (61, 62, 60), (34, 60, 62), (62, 61, 32), (34, 62, 26), (62, 32, 26), (41, 32, 61), (61, 48, 41), (28, 41, 48), (48, 61, 37), (35, 44, 1), (44, 29, 1), (29, 43, 1), (43, 34, 1), (68, 10, 87), (87, 64, 68), (1, 68, 64), (64, 87, 8), (88, 8, 87), (87, 89, 88), (9, 88, 89), (89, 87, 10), (67, 2, 66), (66, 89, 67), (10, 67, 89), (89, 66, 9), (88, 9, 65), (65, 63, 88), (8, 88, 63), (65, 0, 63), (90, 11, 69), (69, 64, 90), (8, 90, 64), (64, 69, 1), (9, 66, 13), (66, 2, 13), (0, 65, 12), (65, 9, 12), (91, 14, 71), (71, 69, 91), (11, 91, 69), (69, 71, 1), (92, 16, 73), (73, 67, 92), (10, 92, 67), (67, 73, 2), (92, 10, 93), (93, 94, 92), (16, 92, 94), (94, 93, 15), (72, 4, 74), (74, 94, 72), (15, 72, 94), (94, 74, 16), (17, 76, 18), (76, 5, 18), (2, 75, 13), (75, 17, 13), (77, 19, 95), (95, 70, 77), (6, 77, 70), (70, 95, 14), (78, 4, 72), (72, 96, 78), (19, 78, 96), (96, 72, 15), (79, 20, 97), (97, 74, 79), (4, 79, 74), (74, 97, 16), (98, 16, 97), (97, 99, 98), (17, 98, 99), (99, 97, 20), (80, 5, 76), (76, 99, 80), (20, 80, 99), (99, 76, 17), (98, 17, 75), (75, 73, 98), (16, 98, 73), (73, 75, 2), (100, 23, 83), (83, 78, 100), (19, 100, 78), (78, 83, 4), (100, 19, 101), (101, 102, 100), (23, 100, 102), (102, 101, 22), (82, 7, 84), (84, 102, 82), (22, 82, 102), (102, 84, 23), (81, 22, 101), (101, 77, 81), (6, 81, 77), (77, 101, 19), (103, 24, 85), (85, 80, 103), (20, 103, 80), (80, 85, 5), (103, 20, 104), (104, 105, 103), (24, 103, 105), (105, 104, 23), (84, 7, 86), (86, 105, 84), (23, 84, 105), (105, 86, 24), (83, 23, 104), (104, 79, 83), (4, 83, 79), (79, 104, 20), (5, 85, 21), (85, 24, 21), (14, 95, 25), (95, 19, 25), (1, 71, 25), (71, 14, 25), (10, 68, 26), (68, 1, 26), (19, 96, 31), (96, 15, 31), (15, 93, 33), (93, 10, 33), (52, 106, 33), (106, 15, 33), (15, 106, 31), (106, 52, 31)])
me_sphere.use_remesh_preserve_volume = False
me_sphere.use_remesh_preserve_attributes = False
me_sphere.use_mirror_vertex_groups = False
me_sphere.update()
me_plane_002_mesh = bpy.data.meshes.new('Plane_002-mesh')
me_plane_002_mesh.from_pydata([(1.01, 6.985, 0.8426), (1.01, -4.015, 0.8426), (-0.9902, -4.015, 0.8426), (-0.9902, 6.985, 0.8426), (-0.9902, 6.985, 0.9426), (-0.9902, -4.015, 0.9426), (1.01, -4.015, 0.9426), (1.01, 6.985, 0.9426), (-1.0, 6.924, 0.9439), (-1.0, 6.975, 0.9439), (1.0, 6.975, 0.9439), (1.0, 6.924, 0.9439), (-1.0, 6.924, 6.002), (-1.0, 6.975, 6.002), (1.0, 6.975, 6.002), (1.0, 6.924, 6.002), (-1.0, -4.011, 0.9439), (-1.0, -3.96, 0.9439), (1.0, -3.96, 0.9439), (1.0, -4.011, 0.9439), (-1.0, -4.011, 6.002), (-1.0, -3.96, 6.002), (1.0, -3.96, 6.002), (1.0, -4.011, 6.002)], [], [(0, 3, 2, 1), (2, 3, 4, 5), (3, 0, 7, 4), (0, 1, 6, 7), (1, 2, 5, 6), (5, 4, 7, 6), (8, 9, 10, 11), (15, 14, 13, 12), (12, 13, 9, 8), (13, 14, 10, 9), (14, 15, 11, 10), (15, 12, 8, 11), (20, 21, 17, 16), (21, 22, 18, 17), (22, 23, 19, 18), (23, 20, 16, 19), (16, 17, 18, 19), (23, 22, 21, 20)])
me_plane_002_mesh.polygons.foreach_set('material_index', [0, 0, 0, 0, 0, 0, 0, 0, 1, 1, 1, 1, 1, 1, 1, 1, 1, 1])
me_plane_002_mesh.materials.append(mat_warning)
me_plane_002_mesh.materials.append(mat_ensign_red)
me_plane_002_mesh.use_remesh_preserve_volume = False
me_plane_002_mesh.use_remesh_preserve_attributes = False
me_plane_002_mesh.use_mirror_vertex_groups = False
me_plane_002_mesh.update()

# ---- objects
ob_plane_044 = bpy.data.objects.new('Plane.044', me_plane_001)
ob_plane_043 = bpy.data.objects.new('Plane.043', me_plane_092)
ob_plane_015 = bpy.data.objects.new('Plane.015', me_plane_091)
ob_plane_013 = bpy.data.objects.new('Plane.013', me_plane_090)
ob_plane_010 = bpy.data.objects.new('Plane.010', me_plane_089)
ob_plane_009 = bpy.data.objects.new('Plane.009', me_plane_088)
ob_plane_008 = bpy.data.objects.new('Plane.008', me_plane_087)
ob_plane_007 = bpy.data.objects.new('Plane.007', me_plane_086)
ob_plane_006 = bpy.data.objects.new('Plane.006', me_plane_085)
ob_plane = bpy.data.objects.new('Plane', me_plane_084)
ob_plane_042 = bpy.data.objects.new('Plane.042', me_plane_083)
ob_plane_041 = bpy.data.objects.new('Plane.041', me_plane_082)
ob_plane_040 = bpy.data.objects.new('Plane.040', me_plane_081)
ob_plane_039 = bpy.data.objects.new('Plane.039', me_plane_080)
ob_plane_011 = bpy.data.objects.new('Plane.011', me_plane_079)
ob_plane_038 = bpy.data.objects.new('Plane.038', me_plane_076)
ob_plane_037 = bpy.data.objects.new('Plane.037', me_plane_075)
ob_cube_008 = bpy.data.objects.new('Cube.008', me_cube_009)
ob_cube_007 = bpy.data.objects.new('Cube.007', me_cube_008)
ob_cube_006 = bpy.data.objects.new('Cube.006', me_cube_007)
ob_cube_005 = bpy.data.objects.new('Cube.005', me_cube_006)
ob_cube_004 = bpy.data.objects.new('Cube.004', me_cube_005)
ob_cube_003 = bpy.data.objects.new('Cube.003', me_cube_003)
ob_cube_002 = bpy.data.objects.new('Cube.002', me_cube_002)
ob_cube_001 = bpy.data.objects.new('Cube.001', me_cube_001)
ob_plane_036 = bpy.data.objects.new('Plane.036', me_plane_074)
ob_plane_035 = bpy.data.objects.new('Plane.035', me_plane_073)
ob_plane_034 = bpy.data.objects.new('Plane.034', me_plane_072)
ob_plane_033 = bpy.data.objects.new('Plane.033', me_plane_071)
ob_plane_030 = bpy.data.objects.new('Plane.030', me_plane_070)
ob_plane_032 = bpy.data.objects.new('Plane.032', me_plane_068)
ob_plane_023 = bpy.data.objects.new('Plane.023', me_plane_065)
ob_plane_016 = bpy.data.objects.new('Plane.016', me_plane_064)
ob_plane_027 = bpy.data.objects.new('Plane.027', me_plane_063)
ob_plane_026 = bpy.data.objects.new('Plane.026', me_plane_062)
ob_plane_025 = bpy.data.objects.new('Plane.025', me_plane_061)
ob_plane_024 = bpy.data.objects.new('Plane.024', me_plane_060)
ob_plane_019 = bpy.data.objects.new('Plane.019', me_plane_058)
ob_plane_014 = bpy.data.objects.new('Plane.014', me_plane_056)
ob_plane_005 = bpy.data.objects.new('Plane.005', me_plane_022)
ob_plane_004 = bpy.data.objects.new('Plane.004', me_plane_021)
ob_plane_003 = bpy.data.objects.new('Plane.003', me_plane_020)
ob_plane_012 = bpy.data.objects.new('Plane.012', me_plane_019)
ob_plane_002 = bpy.data.objects.new('Plane.002', me_plane_018)
ob_plane_001 = bpy.data.objects.new('Plane.001', me_plane_017)
ob_plane_022 = bpy.data.objects.new('Plane.022', me_plane_002)
ob_plane_017 = bpy.data.objects.new('Plane.017', me_plane)
ob_plane_028 = bpy.data.objects.new('Plane.028', me_plane_047)
ob_plane_031 = bpy.data.objects.new('Plane.031', me_plane_043)
ob_plane_029 = bpy.data.objects.new('Plane.029', me_plane_041)
ob_plane_021 = bpy.data.objects.new('Plane.021', me_plane_033)
ob_plane_020 = bpy.data.objects.new('Plane.020', me_plane_032)
ob_plane_018 = bpy.data.objects.new('Plane.018', me_plane_030)
ob_cube = bpy.data.objects.new('Cube', me_cube_004)
ob_cylinder_011 = bpy.data.objects.new('Cylinder.011', me_cylinder_012)
ob_cylinder_010 = bpy.data.objects.new('Cylinder.010', me_cylinder_011)
ob_cylinder_009 = bpy.data.objects.new('Cylinder.009', me_cylinder_010)
ob_cylinder_008 = bpy.data.objects.new('Cylinder.008', me_cylinder_009)
ob_cylinder_007 = bpy.data.objects.new('Cylinder.007', me_cylinder_008)
ob_cylinder_006 = bpy.data.objects.new('Cylinder.006', me_cylinder_007)
ob_cube_043 = bpy.data.objects.new('Cube.043', me_cube_044)
ob_tube_001 = bpy.data.objects.new('Tube.001', me_tube_001)
ob_cylinder_005 = bpy.data.objects.new('Cylinder.005', me_cylinder_006)
ob_cylinder_003 = bpy.data.objects.new('Cylinder.003', me_cylinder_003)
ob_cylinder = bpy.data.objects.new('Cylinder', me_cylinder)
ob_camera = bpy.data.objects.new('Camera', cam_camera_001)
ob_sphere = bpy.data.objects.new('Sphere', me_sphere)
ob_lamp_001 = bpy.data.objects.new('Lamp.001', light_lamp)
ob_plane_002_003 = bpy.data.objects.new('Plane_002_003', me_plane_002_mesh)

# ---- transforms, parenting, visibility, modifiers, constraints
ob_plane_044.location = (2.57e-06, 1.669e-06, -2.049e-07)
ob_plane_044.rotation_euler = (1.571, -0.0, -1.571)
ob_plane_044.lock_rotations_4d = False
ob_plane_044.empty_display_type = 'ARROWS'
ob_plane_044.color = (0.0, 0.0, 0.0, 1.0)
ob_plane_044.lineart.crease_threshold = 0.0
ob_plane_043.location = (2.571e-06, 1.68e-06, -2.049e-07)
ob_plane_043.rotation_euler = (1.571, -0.0, -1.571)
ob_plane_043.lock_rotations_4d = False
ob_plane_043.empty_display_type = 'ARROWS'
ob_plane_043.color = (0.0, 0.0, 0.0, 1.0)
ob_plane_043.lineart.crease_threshold = 0.0
ob_plane_015.location = (2.571e-06, 1.68e-06, -2.049e-07)
ob_plane_015.rotation_euler = (1.571, -0.0, -1.571)
ob_plane_015.lock_rotations_4d = False
ob_plane_015.empty_display_type = 'ARROWS'
ob_plane_015.color = (0.0, 0.0, 0.0, 1.0)
ob_plane_015.lineart.crease_threshold = 0.0
ob_plane_013.location = (2.571e-06, 1.68e-06, -2.049e-07)
ob_plane_013.rotation_euler = (1.571, -0.0, -1.571)
ob_plane_013.lock_rotations_4d = False
ob_plane_013.empty_display_type = 'ARROWS'
ob_plane_013.color = (0.0, 0.0, 0.0, 1.0)
ob_plane_013.lineart.crease_threshold = 0.0
ob_plane_010.location = (2.571e-06, 1.68e-06, -2.049e-07)
ob_plane_010.rotation_euler = (1.571, -0.0, -1.571)
ob_plane_010.lock_rotations_4d = False
ob_plane_010.empty_display_type = 'ARROWS'
ob_plane_010.color = (0.0, 0.0, 0.0, 1.0)
ob_plane_010.lineart.crease_threshold = 0.0
ob_plane_009.location = (2.571e-06, 1.68e-06, -2.049e-07)
ob_plane_009.rotation_euler = (1.571, -0.0, -1.571)
ob_plane_009.lock_rotations_4d = False
ob_plane_009.empty_display_type = 'ARROWS'
ob_plane_009.color = (0.0, 0.0, 0.0, 1.0)
ob_plane_009.lineart.crease_threshold = 0.0
ob_plane_008.location = (2.571e-06, 1.68e-06, -2.049e-07)
ob_plane_008.rotation_euler = (1.571, -0.0, -1.571)
ob_plane_008.lock_rotations_4d = False
ob_plane_008.empty_display_type = 'ARROWS'
ob_plane_008.color = (0.0, 0.0, 0.0, 1.0)
ob_plane_008.lineart.crease_threshold = 0.0
ob_plane_007.location = (2.571e-06, 1.68e-06, -2.049e-07)
ob_plane_007.rotation_euler = (1.571, -0.0, -1.571)
ob_plane_007.lock_rotations_4d = False
ob_plane_007.empty_display_type = 'ARROWS'
ob_plane_007.color = (0.0, 0.0, 0.0, 1.0)
ob_plane_007.lineart.crease_threshold = 0.0
ob_plane_006.location = (2.571e-06, 1.68e-06, -2.049e-07)
ob_plane_006.rotation_euler = (1.571, -0.0, -1.571)
ob_plane_006.lock_rotations_4d = False
ob_plane_006.empty_display_type = 'ARROWS'
ob_plane_006.color = (0.0, 0.0, 0.0, 1.0)
ob_plane_006.lineart.crease_threshold = 0.0
ob_plane.location = (2.571e-06, 1.68e-06, -2.049e-07)
ob_plane.rotation_euler = (1.571, -0.0, -1.571)
ob_plane.lock_rotations_4d = False
ob_plane.empty_display_type = 'ARROWS'
ob_plane.color = (0.0, 0.0, 0.0, 1.0)
ob_plane.lineart.crease_threshold = 0.0
ob_plane_042.location = (2.571e-06, 1.431e-06, -1.937e-07)
ob_plane_042.rotation_euler = (1.571, -0.0, -1.571)
ob_plane_042.scale = (1.0, 1.0, -1.0)
ob_plane_042.lock_rotations_4d = False
ob_plane_042.empty_display_type = 'ARROWS'
ob_plane_042.color = (0.0, 0.0, 0.0, 1.0)
ob_plane_042.lineart.crease_threshold = 0.0
ob_plane_041.location = (2.571e-06, 1.669e-06, -2.086e-07)
ob_plane_041.rotation_euler = (1.571, -0.0, -1.571)
ob_plane_041.scale = (1.0, 1.0, -1.0)
ob_plane_041.lock_rotations_4d = False
ob_plane_041.empty_display_type = 'ARROWS'
ob_plane_041.color = (0.0, 0.0, 0.0, 1.0)
ob_plane_041.lineart.crease_threshold = 0.0
ob_plane_040.location = (2.571e-06, 1.669e-06, -2.086e-07)
ob_plane_040.rotation_euler = (1.571, -0.0, -1.571)
ob_plane_040.scale = (1.0, 1.0, -1.0)
ob_plane_040.lock_rotations_4d = False
ob_plane_040.empty_display_type = 'ARROWS'
ob_plane_040.color = (0.0, 0.0, 0.0, 1.0)
ob_plane_040.lineart.crease_threshold = 0.0
ob_plane_039.location = (2.571e-06, 1.68e-06, -2.049e-07)
ob_plane_039.rotation_euler = (1.571, -0.0, -1.571)
ob_plane_039.lock_rotations_4d = False
ob_plane_039.empty_display_type = 'ARROWS'
ob_plane_039.color = (0.0, 0.0, 0.0, 1.0)
ob_plane_039.lineart.crease_threshold = 0.0
ob_plane_011.location = (2.571e-06, 1.68e-06, -2.049e-07)
ob_plane_011.rotation_euler = (1.571, -0.0, -1.571)
ob_plane_011.lock_rotations_4d = False
ob_plane_011.empty_display_type = 'ARROWS'
ob_plane_011.color = (0.0, 0.0, 0.0, 1.0)
ob_plane_011.lineart.crease_threshold = 0.0
ob_plane_038.location = (2.57e-06, 1.684e-06, -2.086e-07)
ob_plane_038.rotation_euler = (1.571, -0.0, -1.571)
ob_plane_038.scale = (1.0, 1.0, -1.0)
ob_plane_038.lock_rotations_4d = False
ob_plane_038.empty_display_type = 'ARROWS'
ob_plane_038.color = (0.0, 0.0, 0.0, 1.0)
ob_plane_038.lineart.crease_threshold = 0.0
ob_plane_037.location = (2.563e-06, 1.676e-06, -1.788e-07)
ob_plane_037.rotation_euler = (1.571, -0.0, -1.571)
ob_plane_037.scale = (1.0, 1.0, -1.0)
ob_plane_037.lock_rotations_4d = False
ob_plane_037.empty_display_type = 'ARROWS'
ob_plane_037.color = (0.0, 0.0, 0.0, 1.0)
ob_plane_037.lineart.crease_threshold = 0.0
ob_cube_008.location = (2.578e-06, 1.669e-06, -1.192e-07)
ob_cube_008.scale = (1.0, -1.0, 1.0)
ob_cube_008.lock_rotations_4d = False
ob_cube_008.empty_display_type = 'ARROWS'
ob_cube_008.color = (0.0, 0.0, 0.0, 1.0)
ob_cube_008.lineart.crease_threshold = 0.0
ob_cube_007.location = (2.578e-06, 1.669e-06, -1.192e-07)
ob_cube_007.scale = (1.0, -1.0, 1.0)
ob_cube_007.lock_rotations_4d = False
ob_cube_007.empty_display_type = 'ARROWS'
ob_cube_007.color = (0.0, 0.0, 0.0, 1.0)
ob_cube_007.lineart.crease_threshold = 0.0
ob_cube_006.location = (2.503e-06, 1.669e-06, -1.192e-07)
ob_cube_006.scale = (1.0, -1.0, 1.0)
ob_cube_006.lock_rotations_4d = False
ob_cube_006.empty_display_type = 'ARROWS'
ob_cube_006.color = (0.0, 0.0, 0.0, 1.0)
ob_cube_006.lineart.crease_threshold = 0.0
ob_cube_005.location = (2.563e-06, 1.907e-06, -2.086e-07)
ob_cube_005.lock_rotations_4d = False
ob_cube_005.empty_display_type = 'ARROWS'
ob_cube_005.color = (0.0, 0.0, 0.0, 1.0)
ob_cube_005.lineart.crease_threshold = 0.0
ob_cube_004.location = (2.578e-06, 1.907e-06, -2.086e-07)
ob_cube_004.lock_rotations_4d = False
ob_cube_004.empty_display_type = 'ARROWS'
ob_cube_004.color = (0.0, 0.0, 0.0, 1.0)
ob_cube_004.lineart.crease_threshold = 0.0
ob_cube_003.location = (2.571e-06, 1.669e-06, -2.049e-07)
ob_cube_003.lock_rotations_4d = False
ob_cube_003.empty_display_type = 'ARROWS'
ob_cube_003.color = (0.0, 0.0, 0.0, 1.0)
ob_cube_003.lineart.crease_threshold = 0.0
ob_cube_002.location = (2.571e-06, 1.669e-06, -2.049e-07)
ob_cube_002.lock_rotations_4d = False
ob_cube_002.empty_display_type = 'ARROWS'
ob_cube_002.color = (0.0, 0.0, 0.0, 1.0)
ob_cube_002.lineart.crease_threshold = 0.0
ob_cube_001.location = (2.571e-06, 1.669e-06, -2.049e-07)
ob_cube_001.lock_rotations_4d = False
ob_cube_001.empty_display_type = 'ARROWS'
ob_cube_001.color = (0.0, 0.0, 0.0, 1.0)
ob_cube_001.lineart.crease_threshold = 0.0
ob_plane_036.location = (2.571e-06, 1.68e-06, -2.049e-07)
ob_plane_036.rotation_euler = (1.571, -0.0, -1.571)
ob_plane_036.lock_rotations_4d = False
ob_plane_036.empty_display_type = 'ARROWS'
ob_plane_036.color = (0.0, 0.0, 0.0, 1.0)
ob_plane_036.lineart.crease_threshold = 0.0
ob_plane_035.location = (2.571e-06, 1.68e-06, -2.049e-07)
ob_plane_035.rotation_euler = (1.571, -0.0, -1.571)
ob_plane_035.lock_rotations_4d = False
ob_plane_035.empty_display_type = 'ARROWS'
ob_plane_035.color = (0.0, 0.0, 0.0, 1.0)
ob_plane_035.lineart.crease_threshold = 0.0
ob_plane_034.location = (2.563e-06, 1.679e-06, -2.049e-07)
ob_plane_034.rotation_euler = (1.571, -0.0, -1.571)
ob_plane_034.lock_rotations_4d = False
ob_plane_034.empty_display_type = 'ARROWS'
ob_plane_034.color = (0.0, 0.0, 0.0, 1.0)
ob_plane_034.lineart.crease_threshold = 0.0
ob_plane_033.location = (2.563e-06, 1.679e-06, -2.049e-07)
ob_plane_033.rotation_euler = (1.571, -0.0, -1.571)
ob_plane_033.lock_rotations_4d = False
ob_plane_033.empty_display_type = 'ARROWS'
ob_plane_033.color = (0.0, 0.0, 0.0, 1.0)
ob_plane_033.lineart.crease_threshold = 0.0
ob_plane_030.location = (2.571e-06, 1.679e-06, -2.049e-07)
ob_plane_030.rotation_euler = (1.571, -0.0, -1.571)
ob_plane_030.lock_rotations_4d = False
ob_plane_030.empty_display_type = 'ARROWS'
ob_plane_030.color = (0.0, 0.0, 0.0, 1.0)
ob_plane_030.lineart.crease_threshold = 0.0
ob_plane_032.location = (2.571e-06, 1.68e-06, -2.049e-07)
ob_plane_032.rotation_euler = (1.571, -0.0, -1.571)
ob_plane_032.lock_rotations_4d = False
ob_plane_032.empty_display_type = 'ARROWS'
ob_plane_032.color = (0.0, 0.0, 0.0, 1.0)
ob_plane_032.lineart.crease_threshold = 0.0
ob_plane_023.location = (2.571e-06, 1.68e-06, -2.049e-07)
ob_plane_023.rotation_euler = (1.571, -0.0, -1.571)
ob_plane_023.lock_rotations_4d = False
ob_plane_023.empty_display_type = 'ARROWS'
ob_plane_023.color = (0.0, 0.0, 0.0, 1.0)
ob_plane_023.lineart.crease_threshold = 0.0
ob_plane_016.location = (2.623e-06, 1.676e-06, -2.086e-07)
ob_plane_016.rotation_euler = (1.571, -0.0, -1.571)
ob_plane_016.scale = (1.0, 1.0, -1.0)
ob_plane_016.lock_rotations_4d = False
ob_plane_016.empty_display_type = 'ARROWS'
ob_plane_016.color = (0.0, 0.0, 0.0, 1.0)
ob_plane_016.lineart.crease_threshold = 0.0
ob_plane_027.location = (2.571e-06, 1.68e-06, -2.049e-07)
ob_plane_027.rotation_euler = (1.571, -0.0, -1.571)
ob_plane_027.lock_rotations_4d = False
ob_plane_027.empty_display_type = 'ARROWS'
ob_plane_027.color = (0.0, 0.0, 0.0, 1.0)
ob_plane_027.lineart.crease_threshold = 0.0
ob_plane_026.location = (2.571e-06, 1.68e-06, -2.049e-07)
ob_plane_026.rotation_euler = (1.571, -0.0, -1.571)
ob_plane_026.lock_rotations_4d = False
ob_plane_026.empty_display_type = 'ARROWS'
ob_plane_026.color = (0.0, 0.0, 0.0, 1.0)
ob_plane_026.lineart.crease_threshold = 0.0
ob_plane_025.location = (2.571e-06, 1.68e-06, -2.049e-07)
ob_plane_025.rotation_euler = (1.571, -0.0, -1.571)
ob_plane_025.lock_rotations_4d = False
ob_plane_025.empty_display_type = 'ARROWS'
ob_plane_025.color = (0.0, 0.0, 0.0, 1.0)
ob_plane_025.lineart.crease_threshold = 0.0
ob_plane_024.location = (2.571e-06, 1.68e-06, -2.049e-07)
ob_plane_024.rotation_euler = (1.571, -0.0, -1.571)
ob_plane_024.lock_rotations_4d = False
ob_plane_024.empty_display_type = 'ARROWS'
ob_plane_024.color = (0.0, 0.0, 0.0, 1.0)
ob_plane_024.lineart.crease_threshold = 0.0
ob_plane_019.location = (2.571e-06, 1.68e-06, -2.049e-07)
ob_plane_019.rotation_euler = (1.571, -0.0, -1.571)
ob_plane_019.lock_rotations_4d = False
ob_plane_019.empty_display_type = 'ARROWS'
ob_plane_019.color = (0.0, 0.0, 0.0, 1.0)
ob_plane_019.lineart.crease_threshold = 0.0
ob_plane_014.location = (2.571e-06, 1.68e-06, -2.049e-07)
ob_plane_014.rotation_euler = (1.571, -0.0, -1.571)
ob_plane_014.lock_rotations_4d = False
ob_plane_014.empty_display_type = 'ARROWS'
ob_plane_014.color = (0.0, 0.0, 0.0, 1.0)
ob_plane_014.lineart.crease_threshold = 0.0
ob_plane_005.location = (2.571e-06, 1.68e-06, -2.086e-07)
ob_plane_005.rotation_euler = (1.571, -0.0, -1.571)
ob_plane_005.scale = (1.0, 1.0, -1.0)
ob_plane_005.lock_rotations_4d = False
ob_plane_005.empty_display_type = 'ARROWS'
ob_plane_005.color = (0.0, 0.0, 0.0, 1.0)
ob_plane_005.lineart.crease_threshold = 0.0
ob_plane_004.location = (2.571e-06, 1.676e-06, -2.086e-07)
ob_plane_004.rotation_euler = (1.571, -0.0, -1.571)
ob_plane_004.scale = (1.0, 1.0, -1.0)
ob_plane_004.lock_rotations_4d = False
ob_plane_004.empty_display_type = 'ARROWS'
ob_plane_004.color = (0.0, 0.0, 0.0, 1.0)
ob_plane_004.lineart.crease_threshold = 0.0
ob_plane_003.location = (2.571e-06, 1.676e-06, -2.086e-07)
ob_plane_003.rotation_euler = (1.571, -0.0, -1.571)
ob_plane_003.scale = (1.0, 1.0, -1.0)
ob_plane_003.lock_rotations_4d = False
ob_plane_003.empty_display_type = 'ARROWS'
ob_plane_003.color = (0.0, 0.0, 0.0, 1.0)
ob_plane_003.lineart.crease_threshold = 0.0
ob_plane_012.location = (2.571e-06, 1.68e-06, -2.086e-07)
ob_plane_012.rotation_euler = (1.571, -0.0, -1.571)
ob_plane_012.scale = (1.0, 1.0, -1.0)
ob_plane_012.lock_rotations_4d = False
ob_plane_012.empty_display_type = 'ARROWS'
ob_plane_012.color = (0.0, 0.0, 0.0, 1.0)
ob_plane_012.lineart.crease_threshold = 0.0
ob_plane_002.location = (2.571e-06, 1.676e-06, -2.086e-07)
ob_plane_002.rotation_euler = (1.571, -0.0, -1.571)
ob_plane_002.scale = (1.0, 1.0, -1.0)
ob_plane_002.lock_rotations_4d = False
ob_plane_002.empty_display_type = 'ARROWS'
ob_plane_002.color = (0.0, 0.0, 0.0, 1.0)
ob_plane_002.lineart.crease_threshold = 0.0
ob_plane_001.location = (2.571e-06, 1.676e-06, -2.086e-07)
ob_plane_001.rotation_euler = (1.571, -0.0, -1.571)
ob_plane_001.scale = (1.0, 1.0, -1.0)
ob_plane_001.lock_rotations_4d = False
ob_plane_001.empty_display_type = 'ARROWS'
ob_plane_001.color = (0.0, 0.0, 0.0, 1.0)
ob_plane_001.lineart.crease_threshold = 0.0
ob_plane_022.location = (2.571e-06, 1.68e-06, -2.049e-07)
ob_plane_022.rotation_euler = (1.571, -0.0, -1.571)
ob_plane_022.scale = (1.0, 1.0, -1.0)
ob_plane_022.lock_rotations_4d = False
ob_plane_022.empty_display_type = 'ARROWS'
ob_plane_022.color = (0.0, 0.0, 0.0, 1.0)
ob_plane_022.lineart.crease_threshold = 0.0
ob_plane_017.location = (2.571e-06, 1.669e-06, -2.086e-07)
ob_plane_017.rotation_euler = (1.571, -0.0, -1.571)
ob_plane_017.scale = (1.0, 1.0, -1.0)
ob_plane_017.lock_rotations_4d = False
ob_plane_017.empty_display_type = 'ARROWS'
ob_plane_017.color = (0.0, 0.0, 0.0, 1.0)
ob_plane_017.lineart.crease_threshold = 0.0
ob_plane_028.location = (2.593e-06, 1.676e-06, -2.086e-07)
ob_plane_028.rotation_euler = (1.571, -0.0, -1.571)
ob_plane_028.scale = (1.0, 1.0, -1.0)
ob_plane_028.lock_rotations_4d = False
ob_plane_028.empty_display_type = 'ARROWS'
ob_plane_028.color = (0.0, 0.0, 0.0, 1.0)
ob_plane_028.lineart.crease_threshold = 0.0
ob_plane_031.location = (2.571e-06, 1.68e-06, -2.049e-07)
ob_plane_031.rotation_euler = (1.571, -0.0, 3.142)
ob_plane_031.lock_rotations_4d = False
ob_plane_031.empty_display_type = 'ARROWS'
ob_plane_031.color = (0.0, 0.0, 0.0, 1.0)
ob_plane_031.lineart.crease_threshold = 0.0
ob_plane_029.location = (2.571e-06, 1.68e-06, -2.049e-07)
ob_plane_029.rotation_euler = (1.571, -0.0, -1.571)
ob_plane_029.scale = (1.0, 1.0, -1.0)
ob_plane_029.lock_rotations_4d = False
ob_plane_029.empty_display_type = 'ARROWS'
ob_plane_029.color = (0.0, 0.0, 0.0, 1.0)
ob_plane_029.lineart.crease_threshold = 0.0
ob_plane_021.location = (2.571e-06, 1.676e-06, -2.086e-07)
ob_plane_021.rotation_euler = (1.571, -0.0, -1.571)
ob_plane_021.scale = (1.0, 1.0, -1.0)
ob_plane_021.lock_rotations_4d = False
ob_plane_021.empty_display_type = 'ARROWS'
ob_plane_021.color = (0.0, 0.0, 0.0, 1.0)
ob_plane_021.lineart.crease_threshold = 0.0
ob_plane_020.location = (2.571e-06, 1.68e-06, -2.086e-07)
ob_plane_020.rotation_euler = (1.571, -0.0, -1.571)
ob_plane_020.scale = (1.0, 1.0, -1.0)
ob_plane_020.lock_rotations_4d = False
ob_plane_020.empty_display_type = 'ARROWS'
ob_plane_020.color = (0.0, 0.0, 0.0, 1.0)
ob_plane_020.lineart.crease_threshold = 0.0
ob_plane_018.location = (2.571e-06, 1.68e-06, -2.049e-07)
ob_plane_018.rotation_euler = (1.571, -0.0, -1.571)
ob_plane_018.scale = (1.0, 1.0, -1.0)
ob_plane_018.lock_rotations_4d = False
ob_plane_018.empty_display_type = 'ARROWS'
ob_plane_018.color = (0.0, 0.0, 0.0, 1.0)
ob_plane_018.lineart.crease_threshold = 0.0
ob_cube.location = (2.571e-06, 1.68e-06, -2.086e-07)
ob_cube.rotation_euler = (1.571, 0.0, 1.571)
ob_cube.scale = (0.9967, 0.9967, 0.9967)
ob_cube.lock_rotations_4d = False
ob_cube.empty_display_type = 'ARROWS'
ob_cube.color = (0.0, 0.0, 0.0, 1.0)
ob_cube.lineart.crease_threshold = 0.0
ob_cylinder_011.location = (2.571e-06, 1.68e-06, -2.049e-07)
ob_cylinder_011.rotation_euler = (1.571, 1.51e-07, -1.571)
ob_cylinder_011.lock_rotations_4d = False
ob_cylinder_011.empty_display_type = 'ARROWS'
ob_cylinder_011.color = (0.0, 0.0, 0.0, 1.0)
ob_cylinder_011.lineart.crease_threshold = 0.0
ob_cylinder_010.location = (2.571e-06, 1.68e-06, -2.049e-07)
ob_cylinder_010.rotation_euler = (1.571, 1.51e-07, -1.571)
ob_cylinder_010.lock_rotations_4d = False
ob_cylinder_010.empty_display_type = 'ARROWS'
ob_cylinder_010.color = (0.0, 0.0, 0.0, 1.0)
ob_cylinder_010.lineart.crease_threshold = 0.0
ob_cylinder_009.location = (2.571e-06, 1.68e-06, -2.049e-07)
ob_cylinder_009.rotation_euler = (1.571, 1.51e-07, -1.571)
ob_cylinder_009.lock_rotations_4d = False
ob_cylinder_009.empty_display_type = 'ARROWS'
ob_cylinder_009.color = (0.0, 0.0, 0.0, 1.0)
ob_cylinder_009.lineart.crease_threshold = 0.0
ob_cylinder_008.location = (2.571e-06, 1.68e-06, -2.049e-07)
ob_cylinder_008.rotation_euler = (1.571, 1.51e-07, -1.571)
ob_cylinder_008.lock_rotations_4d = False
ob_cylinder_008.empty_display_type = 'ARROWS'
ob_cylinder_008.color = (0.0, 0.0, 0.0, 1.0)
ob_cylinder_008.lineart.crease_threshold = 0.0
ob_cylinder_007.location = (2.571e-06, 1.68e-06, -2.049e-07)
ob_cylinder_007.rotation_euler = (1.571, 1.51e-07, -1.571)
ob_cylinder_007.scale = (0.1, 0.1, 0.1)
ob_cylinder_007.lock_rotations_4d = False
ob_cylinder_007.empty_display_type = 'ARROWS'
ob_cylinder_007.color = (0.0, 0.0, 0.0, 1.0)
ob_cylinder_007.lineart.crease_threshold = 0.0
ob_cylinder_006.location = (2.571e-06, 1.68e-06, -2.049e-07)
ob_cylinder_006.rotation_euler = (1.571, 1.51e-07, -1.571)
ob_cylinder_006.scale = (0.1, 0.1, 0.1)
ob_cylinder_006.lock_rotations_4d = False
ob_cylinder_006.empty_display_type = 'ARROWS'
ob_cylinder_006.color = (0.0, 0.0, 0.0, 1.0)
ob_cylinder_006.lineart.crease_threshold = 0.0
ob_cube_043.location = (2.571e-06, 1.68e-06, -2.049e-07)
ob_cube_043.rotation_euler = (1.571, -1.49e-08, -15.71)
ob_cube_043.lock_rotations_4d = False
ob_cube_043.empty_display_type = 'ARROWS'
ob_cube_043.color = (0.0, 0.0, 0.0, 1.0)
ob_cube_043.lineart.crease_threshold = 0.0
ob_tube_001.location = (2.571e-06, 1.68e-06, -2.049e-07)
ob_tube_001.rotation_euler = (1.49e-08, -1.49e-08, -15.71)
ob_tube_001.lock_rotations_4d = False
ob_tube_001.empty_display_type = 'ARROWS'
ob_tube_001.color = (0.0, 0.0, 0.0, 1.0)
ob_tube_001.lineart.crease_threshold = 0.0
ob_cylinder_005.location = (2.571e-06, 1.68e-06, -2.049e-07)
ob_cylinder_005.rotation_euler = (1.571, 1.51e-07, -1.571)
ob_cylinder_005.scale = (0.1, 0.1, 0.1)
ob_cylinder_005.lock_rotations_4d = False
ob_cylinder_005.empty_display_type = 'ARROWS'
ob_cylinder_005.color = (0.0, 0.0, 0.0, 1.0)
ob_cylinder_005.lineart.crease_threshold = 0.0
ob_cylinder_003.location = (2.571e-06, 1.68e-06, -2.049e-07)
ob_cylinder_003.rotation_euler = (1.571, 1.51e-07, -1.571)
ob_cylinder_003.lock_rotations_4d = False
ob_cylinder_003.empty_display_type = 'ARROWS'
ob_cylinder_003.color = (0.0, 0.0, 0.0, 1.0)
ob_cylinder_003.lineart.crease_threshold = 0.0
ob_cylinder.location = (2.571e-06, 1.68e-06, -2.049e-07)
ob_cylinder.rotation_euler = (1.571, 1.51e-07, -1.571)
ob_cylinder.lock_rotations_4d = False
ob_cylinder.empty_display_type = 'ARROWS'
ob_cylinder.color = (0.0, 0.0, 0.0, 1.0)
ob_cylinder.lineart.crease_threshold = 0.0
ob_camera.location = (10.0, -10.0, 10.0)
ob_camera.rotation_euler = (1.047, 0.0, 0.7854)
ob_camera.lock_rotations_4d = False
ob_camera.empty_display_type = 'ARROWS'
ob_camera.color = (0.0, 0.0, 0.0, 1.0)
ob_camera.lineart.crease_threshold = 0.0
ob_sphere.location = (-0.02993, 0.1261, 0.07312)
ob_sphere.rotation_euler = (1.571, -0.0, 1.571)
ob_sphere.lock_rotations_4d = False
ob_sphere.empty_display_type = 'ARROWS'
ob_sphere.color = (0.0, 0.0, 0.0, 1.0)
ob_sphere.show_instancer_for_render = False
ob_sphere.instance_type = 'VERTS'
ob_sphere.use_instance_vertices_rotation = True
ob_sphere.lineart.crease_threshold = 0.0
ob_lamp_001.parent = ob_sphere
ob_lamp_001.matrix_parent_inverse = Matrix(((-4.371e-08, 1.0, -2.118e-22, -0.1261), (4.371e-08, 1.911e-15, 1.0, -0.07312), (1.0, 4.371e-08, -4.371e-08, 0.02993), (0.0, 0.0, 0.0, 1.0)))
ob_lamp_001.location = (-0.02993, 0.1261, 0.07312)
ob_lamp_001.rotation_euler = (1.571, -0.0, 1.571)
ob_lamp_001.lock_rotations_4d = False
ob_lamp_001.empty_display_type = 'ARROWS'
ob_lamp_001.color = (0.0, 0.0, 0.0, 1.0)
ob_lamp_001.lineart.crease_threshold = 0.0
ob_plane_002_003.location = (0.0, -1.154, -1.198)
ob_plane_002_003.scale = (1.0, 0.7765, 1.0)
ob_plane_002_003.lineart.crease_threshold = 0.0

# ---- collection membership
col_collection_1.objects.link(ob_plane_044)
col_collection_1.objects.link(ob_plane_043)
col_collection_1.objects.link(ob_plane_015)
col_collection_1.objects.link(ob_plane_013)
col_collection_1.objects.link(ob_plane_010)
col_collection_1.objects.link(ob_plane_009)
col_collection_1.objects.link(ob_plane_008)
col_collection_1.objects.link(ob_plane_007)
col_collection_1.objects.link(ob_plane_006)
col_collection_1.objects.link(ob_plane)
col_collection_1.objects.link(ob_plane_042)
col_collection_1.objects.link(ob_plane_041)
col_collection_1.objects.link(ob_plane_040)
col_collection_1.objects.link(ob_plane_039)
col_collection_1.objects.link(ob_plane_011)
col_collection_1.objects.link(ob_plane_038)
col_collection_1.objects.link(ob_plane_037)
col_collection_1.objects.link(ob_cube_008)
col_collection_1.objects.link(ob_cube_007)
col_collection_1.objects.link(ob_cube_006)
col_collection_1.objects.link(ob_cube_005)
col_collection_1.objects.link(ob_cube_004)
col_collection_1.objects.link(ob_cube_003)
col_collection_1.objects.link(ob_cube_002)
col_collection_1.objects.link(ob_cube_001)
col_collection_1.objects.link(ob_plane_036)
col_collection_1.objects.link(ob_plane_035)
col_collection_1.objects.link(ob_plane_034)
col_collection_1.objects.link(ob_plane_033)
col_collection_1.objects.link(ob_plane_030)
col_collection_1.objects.link(ob_plane_032)
col_collection_1.objects.link(ob_plane_023)
col_collection_1.objects.link(ob_plane_016)
col_collection_1.objects.link(ob_plane_027)
col_collection_1.objects.link(ob_plane_026)
col_collection_1.objects.link(ob_plane_025)
col_collection_1.objects.link(ob_plane_024)
col_collection_1.objects.link(ob_plane_019)
col_collection_1.objects.link(ob_plane_014)
col_collection_1.objects.link(ob_plane_005)
col_collection_1.objects.link(ob_plane_004)
col_collection_1.objects.link(ob_plane_003)
col_collection_1.objects.link(ob_plane_012)
col_collection_1.objects.link(ob_plane_002)
col_collection_1.objects.link(ob_plane_001)
col_collection_1.objects.link(ob_plane_022)
col_collection_1.objects.link(ob_plane_017)
col_collection_1.objects.link(ob_plane_028)
col_collection_1.objects.link(ob_plane_031)
col_collection_1.objects.link(ob_plane_029)
col_collection_1.objects.link(ob_plane_021)
col_collection_1.objects.link(ob_plane_020)
col_collection_1.objects.link(ob_plane_018)
col_collection_1.objects.link(ob_cube)
col_collection_1.objects.link(ob_cylinder_011)
col_collection_1.objects.link(ob_cylinder_010)
col_collection_1.objects.link(ob_cylinder_009)
col_collection_1.objects.link(ob_cylinder_008)
col_collection_1.objects.link(ob_cylinder_007)
col_collection_1.objects.link(ob_cylinder_006)
col_collection_1.objects.link(ob_cube_043)
col_collection_1.objects.link(ob_tube_001)
col_collection_1.objects.link(ob_cylinder_005)
col_collection_1.objects.link(ob_cylinder_003)
col_collection_1.objects.link(ob_cylinder)
col_collection_2.objects.link(ob_camera)
col_collection_3.objects.link(ob_sphere)
col_collection_3.objects.link(ob_lamp_001)
col_collection_11.objects.link(ob_plane_002_003)

# ---- scene / render settings (as saved in the file)
scene.camera = ob_camera
scene.frame_start = 1; scene.frame_end = 250; scene.frame_set(1)
scene.render.engine = 'BLENDER_EEVEE_NEXT'
scene.render.image_settings.color_mode = 'RGB'
scene.render.image_settings.compression = 90
scene.render.resolution_x = 128
scene.render.resolution_y = 128
scene.render.pixel_aspect_x = 100.0
scene.render.pixel_aspect_y = 100.0
scene.render.fps = 25
scene.render.dither_intensity = 0.0
scene.render.use_compositing = False
scene.render.use_sequencer = False
scene.render.bake_margin = 2
scene.render.bake_bias = 0.0
scene.render.use_stamp_time = False
scene.render.use_stamp_date = False
scene.render.use_stamp_frame = False
scene.render.use_stamp_camera = False
scene.render.use_stamp_scene = False
scene.render.use_stamp_filename = False
scene.render.use_stamp_render_time = False
scene.render.stamp_font_size = 0
scene.cycles.use_denoising = False
scene.cycles.samples = 10
scene.cycles.sampling_pattern = 'TABULATED_SOBOL'
scene.cycles.light_sampling_threshold = 0.0
scene.cycles.use_adaptive_sampling = False
scene.cycles.use_light_tree = False
scene.cycles.blur_glossy = 0.0
scene.cycles.volume_bounces = 1
scene.cycles.pixel_filter_type = 'GAUSSIAN'
scene.cycles.sample_clamp_indirect = 0.0
scene.view_settings.view_transform = 'Raw'
bpy.context.view_layer.update()
